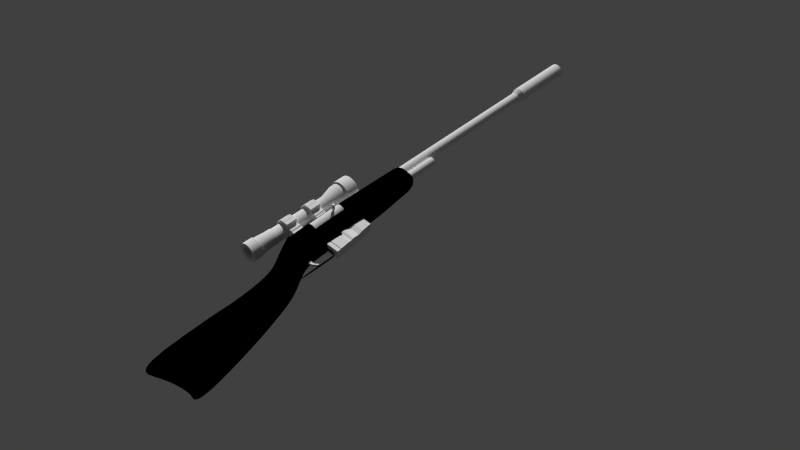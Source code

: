 # Source: SNIPER_GUN_MOD_2.blend  (saved by Blender 2.69.0; exported with 4.5.12 LTS)
import bpy
from mathutils import Matrix  # noqa: F401  (used for matrix-valued properties, if any)

bpy.ops.wm.read_factory_settings(use_empty=True)
scene = bpy.context.scene
scene.name = 'Scene'

# ---- collections
col_collection_1 = bpy.data.collections.new('Collection 1'); scene.collection.children.link(col_collection_1)

# ---- materials (node trees are filled in below, after node groups)
mat_material = bpy.data.materials.new('Material')
mat_material.alpha_threshold = 0.0
mat_material.use_transparent_shadow = False
mat_material.roughness = 0.5
mat_material.line_color = (0.0, 0.0, 0.0, 1.0)
mat_material_005 = bpy.data.materials.new('Material.005')
mat_material_005.alpha_threshold = 0.0
mat_material_005.use_transparent_shadow = False
mat_material_005.diffuse_color = (0.0, 0.0, 0.0, 1.0)
mat_material_005.specular_color = (0.2529, 0.2529, 0.2529)
mat_material_005.roughness = 0.5
mat_material_005.line_color = (0.0, 0.0, 0.0, 1.0)

# ---- material node trees

# ---- world
world_world = bpy.data.worlds.new('World'); scene.world = world_world
world_world.color = (0.05088, 0.05088, 0.05088)
world_world.use_sun_shadow = False
world_world.sun_shadow_jitter_overblur = 0.0
world_world.cycles.sampling_method = 'MANUAL'
world_world.cycles.sample_map_resolution = 256

# ---- cameras
cam_camera = bpy.data.cameras.new('Camera')
cam_camera.clip_end = 100.0
cam_camera.lens = 35.0
cam_camera.sensor_width = 32.0
cam_camera.sensor_height = 18.0
cam_camera.ortho_scale = 7.314
cam_camera.dof.focus_distance = 0.0
cam_camera.dof.aperture_fstop = 128.0

# ---- meshes
me_cube = bpy.data.meshes.new('Cube')
me_cube.from_pydata([], [], [])
me_cube.materials.append(mat_material)
me_cube.use_remesh_preserve_volume = False
me_cube.use_remesh_preserve_attributes = False
me_cube.use_mirror_vertex_groups = False
me_cube.update()
me_cube_002 = bpy.data.meshes.new('Cube.002')
me_cube_002.from_pydata([(0.5938, -3.92, 2.535), (-0.5938, -3.92, 2.535), (0.493, -6.486, 0.7177), (-0.493, -6.486, 0.7177), (0.5938, -6.486, 2.535), (-0.5938, -6.486, 2.535), (0.8359, -3.92, 1.835), (-0.8359, -3.92, 1.835), (1.0, -6.486, 1.835), (-1.0, -6.486, 1.835), (-0.5167, -6.486, 0.9388), (0.5167, -6.486, 0.9388), (-0.5699, -3.92, 0.9388), (0.5699, -3.92, 0.9388), (0.637, -3.92, 2.324), (-0.637, -3.92, 2.324), (0.762, -6.486, 2.324), (-0.762, -6.486, 2.324), (-0.5938, -9.52, 2.535), (0.5938, -9.52, 2.535), (-0.7246, -9.52, 0.4827), (0.7246, -9.52, 0.4827), (-0.8036, -12.5, 1.431), (0.8036, -12.5, 1.431), (0.7246, -12.5, 0.9341), (-0.7247, -12.5, 0.9341), (0.8036, -9.52, 0.9388), (-0.8036, -9.52, 0.9388), (-1.0, -9.52, 1.835), (1.0, -9.52, 1.835), (0.762, -12.5, 2.333), (-0.762, -12.5, 2.333), (1.0, -12.5, 2.015), (-1.0, -12.5, 2.015), (0.5938, -12.5, 2.47), (-0.5938, -12.5, 2.47), (-0.762, -9.52, 2.324), (0.762, -9.52, 2.324), (0.4446, -4.972, 2.528), (-0.4446, -4.972, 2.528), (0.4446, -6.894, 2.528), (-0.4446, -6.894, 2.528), (-0.4446, -9.166, 2.528), (0.4446, -9.166, 2.528), (0.4446, -11.39, 2.479), (-0.4446, -11.39, 2.479), (-0.5189, -6.332, 0.6495), (0.5019, -6.332, 0.6495), (-0.5189, -6.336, 0.6084), (0.5019, -6.336, 0.6084), (-0.5189, -6.348, 0.5689), (0.5019, -6.348, 0.5689), (-0.5189, -6.368, 0.5325), (0.5019, -6.368, 0.5325), (-0.5189, -6.394, 0.5006), (0.5019, -6.394, 0.5006), (-0.5189, -6.426, 0.4745), (0.5019, -6.426, 0.4745), (-0.5189, -6.462, 0.455), (0.5019, -6.462, 0.455), (-0.5189, -6.502, 0.443), (0.5019, -6.502, 0.443), (-0.5189, -6.543, 0.439), (0.5019, -6.543, 0.439), (-0.5189, -6.584, 0.443), (0.5019, -6.584, 0.443), (-0.5189, -6.623, 0.455), (0.5019, -6.623, 0.455), (-0.5189, -6.66, 0.4745), (0.5019, -6.66, 0.4745), (-0.5189, -6.692, 0.5006), (0.5019, -6.692, 0.5006), (-0.5189, -6.718, 0.5325), (0.5019, -6.718, 0.5325), (-0.5189, -6.737, 0.5689), (0.5019, -6.737, 0.5689), (-0.5189, -6.749, 0.6084), (0.5019, -6.749, 0.6084), (-0.5189, -6.753, 0.6495), (0.5019, -6.753, 0.6495), (-0.5189, -6.749, 0.6905), (0.5019, -6.749, 0.6905), (-0.5189, -6.737, 0.73), (0.5019, -6.737, 0.73), (-0.5189, -6.718, 0.7664), (0.5019, -6.718, 0.7664), (-0.5189, -6.692, 0.7983), (0.5019, -6.692, 0.7983), (-0.5189, -6.66, 0.8244), (0.5019, -6.66, 0.8244), (-0.5189, -6.623, 0.8439), (0.5019, -6.623, 0.8439), (-0.5189, -6.584, 0.8559), (0.5019, -6.584, 0.8559), (-0.5189, -6.543, 0.8599), (0.5019, -6.543, 0.8599), (-0.5189, -6.502, 0.8559), (0.5019, -6.502, 0.8559), (-0.5189, -6.462, 0.8439), (0.5019, -6.462, 0.8439), (-0.5189, -6.426, 0.8244), (0.5019, -6.426, 0.8244), (-0.5189, -6.394, 0.7983), (0.5019, -6.394, 0.7983), (-0.5189, -6.368, 0.7664), (0.5019, -6.368, 0.7664), (-0.5189, -6.348, 0.73), (0.5019, -6.348, 0.73), (-0.5189, -6.336, 0.6905), (0.5019, -6.336, 0.6905), (0.08704, -5.287, 0.07124), (0.08704, -5.287, 1.601), (-0.08704, -5.287, 1.601), (-0.08704, -5.287, 0.07124), (0.08704, -5.36, 0.07124), (0.08704, -5.36, 1.601), (-0.08704, -5.36, 1.601), (-0.08704, -5.36, 0.07124), (0.08704, -5.277, -0.01725), (-0.08704, -5.277, -0.01725), (0.08704, -5.347, -0.03834), (-0.08704, -5.347, -0.03834), (0.08704, -5.245, -0.09997), (-0.08704, -5.245, -0.09997), (0.08704, -5.308, -0.1368), (-0.08704, -5.308, -0.1368), (0.08704, -5.194, -0.1521), (-0.08704, -5.194, -0.1521), (0.08704, -5.24, -0.2087), (-0.08704, -5.24, -0.2087), (0.08704, -5.131, -0.1807), (-0.08704, -5.131, -0.1807), (0.08704, -5.159, -0.2482), (-0.08704, -5.159, -0.2482), (0.08704, -5.084, -0.1969), (-0.08704, -5.084, -0.1969), (0.08704, -5.085, -0.2701), (-0.08704, -5.085, -0.2701), (0.08704, -2.257, -0.201), (-0.08704, -2.257, -0.201), (0.08704, -2.258, -0.2742), (-0.08704, -2.258, -0.2742), (0.578, -0.4201, -1.245), (0.5484, -1.0, -1.0), (-0.5484, -1.0, -1.0), (-0.5186, -0.4323, -1.245), (0.5737, 1.712, 0.8507), (0.5484, -1.0, 1.0), (-0.5484, -1.0, 1.0), (-0.523, 1.7, 0.853), (0.5484, -1.979, -0.5423), (-0.5484, -1.979, -0.5423), (0.5484, -1.979, 1.458), (-0.5484, -1.979, 1.458), (0.5484, -2.973, 0.1048), (-0.5484, -2.973, 0.1048), (0.5484, -2.973, 2.105), (-0.5484, -2.973, 2.105), (0.5139, -3.92, 0.5351), (-0.5139, -3.92, 0.5351), (0.5938, -3.92, 2.535), (-0.5938, -3.92, 2.535), (0.5139, -6.486, 0.4827), (-0.5139, -6.486, 0.4827), (0.7253, 1.601, 0.02977), (0.6984, -1.0, 0.3), (-0.6984, -1.0, 0.3), (-0.6715, 1.586, 0.02974), (0.6984, -1.979, 0.7577), (-0.6984, -1.979, 0.7577), (0.6984, -2.973, 1.405), (-0.6984, -2.973, 1.405), (0.825, -3.92, 1.835), (-0.825, -3.92, 1.835), (-0.6696, 1.41, -0.8491), (-0.6984, -1.0, -0.5963), (0.6984, -1.0, -0.5963), (0.7272, 1.425, -0.8491), (-0.5699, -6.486, 0.9388), (0.5699, -6.486, 0.9388), (-0.5699, -3.92, 0.9388), (0.5699, -3.92, 0.9388), (-0.6984, -2.973, 0.5085), (0.6984, -2.973, 0.5085), (-0.6984, -1.979, -0.1386), (0.6984, -1.979, -0.1386), (0.6015, 2.05, -1.923), (-0.5696, 2.035, -1.923), (0.6092, 2.878, 0.9482), (-0.5617, 2.857, 0.9645), (0.7579, 2.439, 0.01529), (-0.7337, 2.421, 0.01526), (-0.7311, 2.154, -1.321), (0.7606, 2.172, -1.321), (0.5491, 6.808, -2.977), (-0.6221, 6.793, -2.977), (0.525, 7.61, 0.8201), (-0.6459, 7.591, 0.8385), (0.5836, 7.462, -0.9897), (-0.6595, 7.447, -0.9897), (-0.6545, 7.18, -2.326), (0.584, 7.195, -2.326), (0.6194, 1.696, 0.509), (0.5937, -1.0, 0.7887), (-0.5937, -1.0, 0.7887), (-0.5679, 1.683, 0.509), (0.5937, -1.979, 1.246), (-0.5937, -1.979, 1.246), (0.5937, -2.973, 1.893), (-0.5937, -2.973, 1.893), (0.825, -3.92, 2.324), (-0.825, -3.92, 2.324), (0.6425, 2.784, 0.534), (-0.6253, 2.768, 0.534), (0.5925, 7.808, -0.1208), (-0.6754, 7.793, -0.1209), (-0.03913, 7.707, -2.977), (-0.064, 8.539, 0.8294), (-0.04075, 6.821, -0.9897), (-0.03776, 6.554, -2.326), (-0.04462, 7.167, -0.1208), (-0.5915, 4.54, 0.8867), (0.5796, 4.55, 0.8671), (0.4114, -6.486, 0.7108), (-0.4114, -6.486, 0.7108), (-0.8036, -13.87, 1.431), (0.8036, -13.87, 1.431), (0.7246, -13.87, 0.9341), (-0.7247, -13.87, 0.9341), (0.762, -13.87, 2.333), (-0.762, -13.87, 2.333), (1.0, -13.87, 2.015), (-1.0, -13.87, 2.015), (0.5938, -13.87, 2.47), (-0.5938, -13.87, 2.47)], [], [(40, 43, 19, 4), (26, 21, 2, 11), (14, 0, 4, 16), (17, 5, 1, 15), (11, 8, 29, 26), (13, 6, 8, 11), (10, 9, 7, 12), (36, 18, 5, 17), (16, 4, 19, 37), (6, 14, 16, 8), (9, 17, 15, 7), (44, 45, 35, 34), (10, 3, 20, 27), (21, 20, 3, 2), (26, 29, 32, 23), (30, 34, 233, 229), (36, 28, 33, 31), (30, 32, 29, 37), (24, 25, 20, 21), (23, 24, 21, 26), (31, 35, 18, 36), (27, 28, 9, 10), (230, 234, 35, 31), (225, 232, 33, 22), (27, 20, 25, 22), (226, 227, 24, 23), (37, 19, 34, 30), (22, 33, 28, 27), (17, 9, 28, 36), (37, 29, 8, 16), (34, 19, 43, 44), (38, 39, 41, 40), (40, 41, 42, 43), (43, 42, 45, 44), (4, 0, 38, 40), (0, 1, 39, 38), (42, 41, 5, 18), (18, 35, 45, 42), (1, 5, 41, 39), (46, 47, 49, 48), (48, 49, 51, 50), (50, 51, 53, 52), (52, 53, 55, 54), (54, 55, 57, 56), (56, 57, 59, 58), (58, 59, 61, 60), (60, 61, 63, 62), (62, 63, 65, 64), (64, 65, 67, 66), (66, 67, 69, 68), (68, 69, 71, 70), (70, 71, 73, 72), (72, 73, 75, 74), (74, 75, 77, 76), (76, 77, 79, 78), (78, 79, 81, 80), (80, 81, 83, 82), (82, 83, 85, 84), (84, 85, 87, 86), (86, 87, 89, 88), (88, 89, 91, 90), (90, 91, 93, 92), (92, 93, 95, 94), (94, 95, 97, 96), (96, 97, 99, 98), (98, 99, 101, 100), (100, 101, 103, 102), (102, 103, 105, 104), (104, 105, 107, 106), (49, 47, 109, 107, 105, 103, 101, 99, 97, 95, 93, 91, 89, 87, 85, 83, 81, 79, 77, 75, 73, 71, 69, 67, 65, 63, 61, 59, 57, 55, 53, 51), (108, 109, 47, 46), (106, 107, 109, 108), (46, 48, 50, 52, 54, 56, 58, 60, 62, 64, 66, 68, 70, 72, 74, 76, 78, 80, 82, 84, 86, 88, 90, 92, 94, 96, 98, 100, 102, 104, 106, 108), (114, 115, 111, 110), (115, 116, 112, 111), (116, 117, 113, 112), (110, 113, 119, 118), (110, 111, 112, 113), (117, 116, 115, 114), (118, 119, 123, 122), (118, 120, 114, 110), (121, 119, 113, 117), (117, 114, 120, 121), (122, 123, 127, 126), (122, 124, 120, 118), (125, 123, 119, 121), (121, 120, 124, 125), (126, 127, 131, 130), (125, 124, 128, 129), (126, 128, 124, 122), (129, 127, 123, 125), (130, 131, 135, 134), (130, 132, 128, 126), (133, 131, 127, 129), (129, 128, 132, 133), (134, 135, 139, 138), (137, 135, 131, 133), (133, 132, 136, 137), (134, 136, 132, 130), (141, 140, 138, 139), (138, 140, 136, 134), (141, 139, 135, 137), (137, 136, 140, 141), (142, 143, 144, 145), (146, 149, 148, 147), (202, 146, 147, 203), (147, 148, 153, 152), (204, 148, 149, 205), (193, 190, 164, 177), (152, 153, 157, 156), (207, 153, 148, 204), (150, 151, 144, 143), (203, 147, 152, 206), (156, 157, 161, 160), (154, 155, 151, 150), (206, 152, 156, 208), (209, 157, 153, 207), (208, 156, 160, 210), (211, 161, 157, 209), (158, 159, 155, 154), (162, 163, 159, 158), (177, 164, 165, 176), (175, 166, 167, 174), (205, 149, 189, 213), (184, 169, 166, 175), (176, 165, 168, 185), (185, 168, 170, 183), (182, 171, 169, 184), (183, 170, 172, 181), (180, 173, 171, 182), (155, 182, 184, 151), (159, 180, 182, 155), (174, 167, 191, 192), (163, 224, 178, 180, 159), (144, 175, 174, 145), (143, 176, 185, 150), (151, 184, 175, 144), (158, 181, 179, 223, 162), (154, 183, 181, 158), (142, 177, 176, 143), (150, 185, 183, 154), (192, 191, 199, 200), (186, 187, 195, 216, 194), (200, 195, 187, 192), (212, 188, 146, 202), (188, 189, 149, 146), (142, 145, 187, 186), (192, 187, 145, 174), (177, 142, 186, 193), (219, 216, 195, 200), (220, 218, 199, 215), (218, 219, 200, 199), (213, 189, 221, 197, 215), (193, 186, 194, 201), (214, 196, 222, 188, 212), (201, 198, 190, 193), (222, 221, 189, 188), (164, 202, 203, 165), (166, 204, 205, 167), (169, 207, 204, 166), (165, 203, 206, 168), (168, 206, 208, 170), (171, 209, 207, 169), (170, 208, 210, 172), (173, 211, 209, 171), (167, 205, 213, 191), (190, 212, 202, 164), (217, 220, 215, 197), (191, 213, 215, 199), (198, 214, 212, 190), (201, 194, 216, 219), (214, 198, 218, 220), (198, 201, 219, 218), (196, 214, 220, 217), (196, 217, 197, 221, 222), (227, 226, 225, 228), (231, 229, 230, 232), (226, 231, 232, 225), (229, 233, 234, 230), (23, 32, 231, 226), (22, 25, 228, 225), (34, 35, 234, 233), (229, 231, 32, 30), (31, 33, 232, 230), (227, 228, 25, 24)])
me_cube_002.polygons.foreach_set('use_smooth', [True] * 185)
me_cube_002.materials.append(mat_material_005)
me_cube_002.use_remesh_preserve_volume = False
me_cube_002.use_remesh_preserve_attributes = False
me_cube_002.use_mirror_vertex_groups = False
me_cube_002.update()
me_cylinder = bpy.data.meshes.new('Cylinder')
me_cylinder.from_pydata([(0.0, -1.033, 0.01347), (0.0, -1.033, -0.2425), (0.1641, -1.049, 0.01347), (0.1641, -1.049, -0.2425), (0.3219, -1.097, 0.01347), (0.3219, -1.097, -0.2425), (0.4673, -1.175, 0.01347), (0.4673, -1.175, -0.2425), (0.5948, -1.28, 0.01347), (0.5948, -1.28, -0.2425), (0.6994, -1.407, 0.01347), (0.6994, -1.407, -0.2425), (0.7771, -1.553, 0.01347), (0.7771, -1.553, -0.2425), (0.825, -1.71, 0.01347), (0.825, -1.71, -0.2425), (0.8412, -1.874, 0.01347), (0.8412, -1.874, -0.2425), (0.825, -2.038, 0.01347), (0.825, -2.038, -0.2425), (0.7771, -2.196, 0.01347), (0.7771, -2.196, -0.2425), (0.6994, -2.342, 0.01347), (0.6994, -2.342, -0.2425), (0.5948, -2.469, 0.01347), (0.5948, -2.469, -0.2425), (0.4673, -2.574, 0.01347), (0.4673, -2.574, -0.2425), (0.3219, -2.652, 0.01347), (0.3219, -2.652, -0.2425), (0.1641, -2.699, 0.01347), (0.1641, -2.699, -0.2425), (-2.741e-07, -2.716, 0.01347), (-2.741e-07, -2.716, -0.2425), (-0.1641, -2.699, 0.01347), (-0.1641, -2.699, -0.2425), (-0.3219, -2.652, 0.01347), (-0.3219, -2.652, -0.2425), (-0.4673, -2.574, 0.01347), (-0.4673, -2.574, -0.2425), (-0.5948, -2.469, 0.01347), (-0.5948, -2.469, -0.2425), (-0.6994, -2.342, 0.01347), (-0.6994, -2.342, -0.2425), (-0.7771, -2.196, 0.01347), (-0.7771, -2.196, -0.2425), (-0.825, -2.038, 0.01347), (-0.825, -2.038, -0.2425), (-0.8412, -1.874, 0.01347), (-0.8412, -1.874, -0.2425), (-0.825, -1.71, 0.01347), (-0.825, -1.71, -0.2425), (-0.7771, -1.553, 0.01347), (-0.7771, -1.553, -0.2425), (-0.6994, -1.407, 0.01347), (-0.6994, -1.407, -0.2425), (-0.5948, -1.28, 0.01347), (-0.5948, -1.28, -0.2425), (-0.4673, -1.175, 0.01347), (-0.4673, -1.175, -0.2425), (-0.3219, -1.097, 0.01347), (-0.3219, -1.097, -0.2425), (-0.1641, -1.049, 0.01347), (-0.1641, -1.049, -0.2425), (0.0, 1.0, -1.0), (-5.104e-08, 1.429, 1.317), (0.1951, 0.9808, -1.0), (0.2788, 1.402, 1.317), (0.3827, 0.9239, -1.0), (0.5469, 1.32, 1.317), (0.5556, 0.8315, -1.0), (0.7939, 1.188, 1.317), (0.7071, 0.7071, -1.0), (1.01, 1.01, 1.317), (0.8315, 0.5556, -1.0), (1.188, 0.7939, 1.317), (0.9239, 0.3827, -1.0), (1.32, 0.5469, 1.317), (0.9808, 0.1951, -1.0), (1.402, 0.2788, 1.317), (1.0, 7.55e-08, -1.0), (1.429, -7.013e-07, 1.317), (0.9808, -0.1951, -1.0), (1.402, -0.2788, 1.317), (0.9239, -0.3827, -1.0), (1.32, -0.5469, 1.317), (0.8315, -0.5556, -1.0), (1.188, -0.7939, 1.317), (0.7071, -0.7071, -1.0), (1.01, -1.01, 1.317), (0.5556, -0.8315, -1.0), (0.7939, -1.188, 1.317), (0.3827, -0.9239, -1.0), (0.5469, -1.32, 1.317), (0.1951, -0.9808, -1.0), (0.2788, -1.402, 1.317), (-3.258e-07, -1.0, -1.0), (-5.167e-07, -1.429, 1.317), (-0.1951, -0.9808, -1.0), (-0.2788, -1.402, 1.317), (-0.3827, -0.9239, -1.0), (-0.5469, -1.32, 1.317), (-0.5556, -0.8315, -1.0), (-0.7939, -1.188, 1.317), (-0.7071, -0.7071, -1.0), (-1.01, -1.01, 1.317), (-0.8315, -0.5556, -1.0), (-1.188, -0.7939, 1.317), (-0.9239, -0.3827, -1.0), (-1.32, -0.5469, 1.317), (-0.9808, -0.1951, -1.0), (-1.402, -0.2788, 1.317), (-1.0, 9.656e-07, -1.0), (-1.429, 5.707e-07, 1.317), (-0.9808, 0.1951, -1.0), (-1.402, 0.2788, 1.317), (-0.9239, 0.3827, -1.0), (-1.32, 0.5469, 1.317), (-0.8315, 0.5556, -1.0), (-1.188, 0.7939, 1.317), (-0.7071, 0.7071, -1.0), (-1.01, 1.01, 1.317), (-0.5556, 0.8315, -1.0), (-0.7939, 1.188, 1.317), (-0.3827, 0.9239, -1.0), (-0.5469, 1.32, 1.317), (-0.1951, 0.9808, -1.0), (-0.2788, 1.402, 1.317), (-5.104e-08, 1.429, 0.9087), (0.2788, 1.402, 0.9087), (0.5469, 1.32, 0.9087), (0.7939, 1.188, 0.9087), (1.01, 1.01, 0.9087), (1.188, 0.7939, 0.9087), (1.32, 0.5469, 0.9087), (1.402, 0.2788, 0.9087), (1.429, -3.305e-07, 0.9087), (1.402, -0.2788, 0.9087), (1.32, -0.5469, 0.9087), (1.188, -0.7939, 0.9087), (1.01, -1.01, 0.9087), (0.7939, -1.188, 0.9087), (0.5469, -1.32, 0.9087), (0.2788, -1.402, 0.9087), (-5.167e-07, -1.429, 0.9087), (-0.2788, -1.402, 0.9087), (-0.5469, -1.32, 0.9087), (-0.7939, -1.188, 0.9087), (-1.01, -1.01, 0.9087), (-1.188, -0.7939, 0.9087), (-1.32, -0.5469, 0.9087), (-1.402, -0.2788, 0.9087), (-1.429, 9.415e-07, 0.9087), (-1.402, 0.2788, 0.9087), (-1.32, 0.5469, 0.9087), (-1.188, 0.7939, 0.9087), (-1.01, 1.01, 0.9087), (-0.7939, 1.188, 0.9087), (-0.5469, 1.32, 0.9087), (-0.2788, 1.402, 0.9087), (-0.7071, 0.7071, 0.8723), (-0.8315, 0.5556, 0.8723), (-0.9239, 0.3827, 0.8723), (-0.9808, 0.1951, 0.8723), (0.0, 1.0, 0.8723), (-0.1951, 0.9808, 0.8723), (-0.3827, 0.9239, 0.8723), (-0.5556, 0.8315, 0.8723), (0.7071, -0.7071, 0.8723), (0.8315, -0.5556, 0.8723), (0.9239, -0.3827, 0.8723), (0.9808, -0.1951, 0.8723), (-3.258e-07, -1.0, 0.8723), (0.1951, -0.9808, 0.8723), (0.3827, -0.9239, 0.8723), (0.5556, -0.8315, 0.8723), (-0.7071, -0.7071, 0.8723), (-0.5556, -0.8315, 0.8723), (-0.3827, -0.9239, 0.8723), (-0.1951, -0.9808, 0.8723), (-1.0, 6.574e-07, 0.8723), (-0.9808, -0.1951, 0.8723), (-0.9239, -0.3827, 0.8723), (-0.8315, -0.5556, 0.8723), (0.7071, 0.7071, 0.8723), (0.5556, 0.8315, 0.8723), (0.3827, 0.9239, 0.8723), (0.1951, 0.9808, 0.8723), (1.0, -2.327e-07, 0.8723), (0.9808, 0.1951, 0.8723), (0.9239, 0.3827, 0.8723), (0.8315, 0.5556, 0.8723)], [], [(0, 1, 3, 2), (2, 3, 5, 4), (4, 5, 7, 6), (6, 7, 9, 8), (8, 9, 11, 10), (10, 11, 13, 12), (12, 13, 15, 14), (14, 15, 17, 16), (16, 17, 19, 18), (18, 19, 21, 20), (20, 21, 23, 22), (22, 23, 25, 24), (24, 25, 27, 26), (26, 27, 29, 28), (28, 29, 31, 30), (30, 31, 33, 32), (32, 33, 35, 34), (34, 35, 37, 36), (36, 37, 39, 38), (38, 39, 41, 40), (40, 41, 43, 42), (42, 43, 45, 44), (44, 45, 47, 46), (46, 47, 49, 48), (48, 49, 51, 50), (50, 51, 53, 52), (52, 53, 55, 54), (54, 55, 57, 56), (56, 57, 59, 58), (58, 59, 61, 60), (3, 1, 63, 61, 59, 57, 55, 53, 51, 49, 47, 45, 43, 41, 39, 37, 35, 33, 31, 29, 27, 25, 23, 21, 19, 17, 15, 13, 11, 9, 7, 5), (62, 63, 1, 0), (60, 61, 63, 62), (0, 2, 4, 6, 8, 10, 12, 14, 16, 18, 20, 22, 24, 26, 28, 30, 32, 34, 36, 38, 40, 42, 44, 46, 48, 50, 52, 54, 56, 58, 60, 62), (128, 65, 67, 129), (129, 67, 69, 130), (130, 69, 71, 131), (131, 71, 73, 132), (132, 73, 75, 133), (133, 75, 77, 134), (134, 77, 79, 135), (135, 79, 81, 136), (136, 81, 83, 137), (137, 83, 85, 138), (138, 85, 87, 139), (139, 87, 89, 140), (140, 89, 91, 141), (141, 91, 93, 142), (142, 93, 95, 143), (143, 95, 97, 144), (144, 97, 99, 145), (145, 99, 101, 146), (146, 101, 103, 147), (147, 103, 105, 148), (148, 105, 107, 149), (149, 107, 109, 150), (150, 109, 111, 151), (151, 111, 113, 152), (152, 113, 115, 153), (153, 115, 117, 154), (154, 117, 119, 155), (155, 119, 121, 156), (156, 121, 123, 157), (157, 123, 125, 158), (67, 65, 127, 125, 123, 121, 119, 117, 115, 113, 111, 109, 107, 105, 103, 101, 99, 97, 95, 93, 91, 89, 87, 85, 83, 81, 79, 77, 75, 73, 71, 69), (159, 127, 65, 128), (158, 125, 127, 159), (64, 66, 68, 70, 72, 74, 76, 78, 80, 82, 84, 86, 88, 90, 92, 94, 96, 98, 100, 102, 104, 106, 108, 110, 112, 114, 116, 118, 120, 122, 124, 126), (164, 128, 129, 187), (187, 129, 130, 186), (186, 130, 131, 185), (185, 131, 132, 184), (184, 132, 133, 191), (191, 133, 134, 190), (190, 134, 135, 189), (189, 135, 136, 188), (188, 136, 137, 171), (171, 137, 138, 170), (170, 138, 139, 169), (169, 139, 140, 168), (168, 140, 141, 175), (175, 141, 142, 174), (174, 142, 143, 173), (173, 143, 144, 172), (172, 144, 145, 179), (179, 145, 146, 178), (178, 146, 147, 177), (177, 147, 148, 176), (176, 148, 149, 183), (183, 149, 150, 182), (182, 150, 151, 181), (181, 151, 152, 180), (180, 152, 153, 163), (163, 153, 154, 162), (162, 154, 155, 161), (161, 155, 156, 160), (160, 156, 157, 167), (167, 157, 158, 166), (165, 159, 128, 164), (166, 158, 159, 165), (126, 165, 164, 64), (86, 169, 168, 88), (124, 166, 165, 126), (106, 183, 182, 108), (76, 190, 189, 78), (96, 172, 179, 98), (78, 189, 188, 80), (116, 162, 161, 118), (98, 179, 178, 100), (118, 161, 160, 120), (68, 186, 185, 70), (88, 168, 175, 90), (70, 185, 184, 72), (108, 182, 181, 110), (90, 175, 174, 92), (110, 181, 180, 112), (80, 188, 171, 82), (100, 178, 177, 102), (82, 171, 170, 84), (120, 160, 167, 122), (102, 177, 176, 104), (122, 167, 166, 124), (72, 184, 191, 74), (92, 174, 173, 94), (74, 191, 190, 76), (112, 180, 163, 114), (94, 173, 172, 96), (114, 163, 162, 116), (64, 164, 187, 66), (84, 170, 169, 86), (66, 187, 186, 68), (104, 176, 183, 106)])
me_cylinder.use_remesh_preserve_volume = False
me_cylinder.use_remesh_preserve_attributes = False
me_cylinder.use_mirror_vertex_groups = False
me_cylinder.update()
me_circle = bpy.data.meshes.new('Circle')
me_circle.from_pydata([(-2.119e-08, 1.0, -0.2807), (0.1951, 0.9808, -0.2807), (0.3827, 0.9239, -0.2807), (0.5556, 0.8315, -0.2807), (0.7071, 0.7071, -0.2807), (0.8315, 0.5556, -0.2807), (0.9239, 0.3827, -0.2807), (0.9808, 0.1951, -0.2807), (1.0, 7.55e-08, -0.2807), (0.9808, -0.1951, -0.2807), (0.9239, -0.3827, -0.2807), (0.8315, -0.5556, -0.2807), (0.7071, -0.7071, -0.2807), (0.5556, -0.8315, -0.2807), (0.3827, -0.9239, -0.2807), (0.1951, -0.9808, -0.2807), (-3.47e-07, -1.0, -0.2807), (-0.1951, -0.9808, -0.2807), (-0.3827, -0.9239, -0.2807), (-0.5556, -0.8315, -0.2807), (-0.7071, -0.7071, -0.2807), (-0.8315, -0.5556, -0.2807), (-0.9239, -0.3827, -0.2807), (-0.9808, -0.1951, -0.2807), (-1.0, 9.656e-07, -0.2807), (-0.9808, 0.1951, -0.2807), (-0.9239, 0.3827, -0.2807), (-0.8315, 0.5556, -0.2807), (-0.7071, 0.7071, -0.2807), (-0.5556, 0.8315, -0.2807), (-0.3827, 0.9239, -0.2807), (-0.1951, 0.9808, -0.2807), (-0.1951, 0.9808, 8.404), (-0.3827, 0.9239, 8.404), (-0.5556, 0.8315, 8.404), (-0.7071, 0.7071, 8.404), (-0.8315, 0.5556, 8.404), (-0.9239, 0.3827, 8.404), (-0.9808, 0.1951, 8.404), (-1.0, 9.656e-07, 8.404), (-0.9808, -0.1951, 8.404), (-0.9239, -0.3827, 8.404), (-0.8315, -0.5556, 8.404), (-0.7071, -0.7071, 8.404), (-0.5556, -0.8315, 8.404), (-0.3827, -0.9239, 8.404), (-0.1951, -0.9808, 8.404), (3.086e-07, -1.0, 8.404), (0.1951, -0.9808, 8.404), (0.3827, -0.9239, 8.404), (0.5556, -0.8315, 8.404), (0.7071, -0.7071, 8.404), (0.8315, -0.5556, 8.404), (0.9239, -0.3827, 8.404), (0.9808, -0.1951, 8.404), (1.0, 7.55e-08, 8.404), (0.9808, 0.1951, 8.404), (0.9239, 0.3827, 8.404), (0.8315, 0.5556, 8.404), (0.7071, 0.7071, 8.404), (0.5556, 0.8315, 8.404), (0.3827, 0.9239, 8.404), (0.1951, 0.9808, 8.404), (6.345e-07, 1.0, 8.404), (-0.2134, 1.073, -0.5965), (-0.4185, 1.01, -0.5965), (-0.6076, 0.9094, -0.5965), (-0.7733, 0.7733, -0.5965), (-0.9093, 0.6076, -0.5965), (-1.01, 0.4185, -0.5965), (-1.073, 0.2134, -0.5965), (-1.094, 1.056e-06, -0.5965), (-1.073, -0.2134, -0.5965), (-1.01, -0.4185, -0.5965), (-0.9093, -0.6076, -0.5965), (-0.7733, -0.7733, -0.5965), (-0.6076, -0.9093, -0.5965), (-0.4185, -1.01, -0.5965), (-0.2134, -1.073, -0.5965), (-4.056e-07, -1.094, -0.5965), (0.2134, -1.073, -0.5965), (0.4185, -1.01, -0.5965), (0.6076, -0.9093, -0.5965), (0.7733, -0.7733, -0.5965), (0.9093, -0.6076, -0.5965), (1.01, -0.4185, -0.5965), (1.073, -0.2134, -0.5965), (1.094, 8.257e-08, -0.5965), (1.073, 0.2134, -0.5965), (1.01, 0.4185, -0.5965), (0.9093, 0.6076, -0.5965), (0.7733, 0.7733, -0.5965), (0.6076, 0.9093, -0.5965), (0.4185, 1.01, -0.5965), (0.2134, 1.073, -0.5965), (-4.925e-08, 1.094, -0.5965), (-1.128e-07, 1.094, -1.439), (0.2134, 1.073, -1.439), (0.4185, 1.01, -1.439), (0.6076, 0.9093, -1.439), (0.7733, 0.7733, -1.439), (0.9093, 0.6076, -1.439), (1.01, 0.4185, -1.439), (1.073, 0.2134, -1.439), (1.094, 8.257e-08, -1.439), (1.073, -0.2134, -1.439), (1.01, -0.4185, -1.439), (0.9093, -0.6076, -1.439), (0.7733, -0.7733, -1.439), (0.6076, -0.9093, -1.439), (0.4185, -1.01, -1.439), (0.2134, -1.073, -1.439), (-4.692e-07, -1.094, -1.439), (-0.2134, -1.073, -1.439), (-0.4185, -1.01, -1.439), (-0.6076, -0.9093, -1.439), (-0.7733, -0.7733, -1.439), (-0.9093, -0.6076, -1.439), (-1.01, -0.4185, -1.439), (-1.073, -0.2134, -1.439), (-1.094, 1.056e-06, -1.439), (-1.073, 0.2134, -1.439), (-1.01, 0.4185, -1.439), (-0.9093, 0.6076, -1.439), (-0.7733, 0.7733, -1.439), (-0.6076, 0.9094, -1.439), (-0.4185, 1.01, -1.439), (-0.2134, 1.073, -1.439), (-0.2365, 1.189, -2.772), (-0.464, 1.12, -2.772), (-0.6736, 1.008, -2.772), (-0.8574, 0.8574, -2.772), (-1.008, 0.6736, -2.772), (-1.12, 0.464, -2.772), (-1.189, 0.2365, -2.772), (-1.212, 1.171e-06, -2.772), (-1.189, -0.2365, -2.772), (-1.12, -0.464, -2.772), (-1.008, -0.6736, -2.772), (-0.8574, -0.8574, -2.772), (-0.6736, -1.008, -2.772), (-0.464, -1.12, -2.772), (-0.2365, -1.189, -2.772), (-6.188e-07, -1.212, -2.772), (0.2365, -1.189, -2.772), (0.464, -1.12, -2.772), (0.6736, -1.008, -2.772), (0.8574, -0.8574, -2.772), (1.008, -0.6736, -2.772), (1.12, -0.464, -2.772), (1.189, -0.2365, -2.772), (1.212, 9.154e-08, -2.772), (1.189, 0.2365, -2.772), (1.12, 0.464, -2.772), (1.008, 0.6736, -2.772), (0.8574, 0.8574, -2.772), (0.6736, 1.008, -2.772), (0.464, 1.12, -2.772), (0.2365, 1.189, -2.772), (-2.237e-07, 1.212, -2.772), (-2.595e-07, 1.212, -3.246), (0.2365, 1.189, -3.246), (0.464, 1.12, -3.246), (0.6736, 1.008, -3.246), (0.8574, 0.8574, -3.246), (1.008, 0.6736, -3.246), (1.12, 0.464, -3.246), (1.189, 0.2365, -3.246), (1.212, 9.154e-08, -3.246), (1.189, -0.2365, -3.246), (1.12, -0.464, -3.246), (1.008, -0.6736, -3.246), (0.8574, -0.8574, -3.246), (0.6736, -1.008, -3.246), (0.464, -1.12, -3.246), (0.2365, -1.189, -3.246), (-6.546e-07, -1.212, -3.246), (-0.2365, -1.189, -3.246), (-0.464, -1.12, -3.246), (-0.6736, -1.008, -3.246), (-0.8574, -0.8574, -3.246), (-1.008, -0.6736, -3.246), (-1.12, -0.464, -3.246), (-1.189, -0.2365, -3.246), (-1.212, 1.171e-06, -3.246), (-1.189, 0.2365, -3.246), (-1.12, 0.464, -3.246), (-1.008, 0.6736, -3.246), (-0.8574, 0.8574, -3.246), (-0.6736, 1.008, -3.246), (-0.464, 1.12, -3.246), (-0.2365, 1.189, -3.246), (-0.2663, 1.339, -3.246), (-0.5223, 1.261, -3.246), (-0.7583, 1.135, -3.246), (-0.9651, 0.9651, -3.246), (-1.135, 0.7583, -3.246), (-1.261, 0.5223, -3.246), (-1.339, 0.2663, -3.246), (-1.365, 1.318e-06, -3.246), (-1.339, -0.2663, -3.246), (-1.261, -0.5223, -3.246), (-1.135, -0.7583, -3.246), (-0.9651, -0.9651, -3.246), (-0.7583, -1.135, -3.246), (-0.5223, -1.261, -3.246), (-0.2663, -1.339, -3.246), (-7.219e-07, -1.365, -3.246), (0.2663, -1.339, -3.246), (0.5223, -1.261, -3.246), (0.7583, -1.135, -3.246), (0.9651, -0.9651, -3.246), (1.135, -0.7583, -3.246), (1.261, -0.5223, -3.246), (1.339, -0.2663, -3.246), (1.365, 1.03e-07, -3.246), (1.339, 0.2663, -3.246), (1.261, 0.5223, -3.246), (1.135, 0.7583, -3.246), (0.9651, 0.9651, -3.246), (0.7583, 1.135, -3.246), (0.5223, 1.261, -3.246), (0.2663, 1.339, -3.246), (-2.771e-07, 1.365, -3.246), (7.653e-07, 1.516, 10.3), (0.2957, 1.486, 10.3), (0.58, 1.4, 10.3), (0.842, 1.26, 10.3), (1.072, 1.072, 10.3), (1.26, 0.842, 10.3), (1.4, 0.58, 10.3), (1.486, 0.2957, 10.3), (1.516, 1.144e-07, 10.3), (1.486, -0.2957, 10.3), (1.4, -0.58, 10.3), (1.26, -0.842, 10.3), (1.072, -1.072, 10.3), (0.842, -1.26, 10.3), (0.58, -1.4, 10.3), (0.2957, -1.486, 10.3), (2.714e-07, -1.516, 10.3), (-0.2957, -1.486, 10.3), (-0.58, -1.4, 10.3), (-0.842, -1.26, 10.3), (-1.072, -1.072, 10.3), (-1.26, -0.842, 10.3), (-1.4, -0.58, 10.3), (-1.486, -0.2957, 10.3), (-1.516, 1.463e-06, 10.3), (-1.486, 0.2957, 10.3), (-1.4, 0.58, 10.3), (-1.26, 0.842, 10.3), (-1.072, 1.072, 10.3), (-0.842, 1.26, 10.3), (-0.58, 1.4, 10.3), (-0.2957, 1.486, 10.3), (-0.2957, 1.486, 11.12), (-0.58, 1.4, 11.12), (-0.842, 1.26, 11.12), (-1.072, 1.072, 11.12), (-1.26, 0.842, 11.12), (-1.4, 0.58, 11.12), (-1.486, 0.2957, 11.12), (-1.516, 1.463e-06, 11.12), (-1.486, -0.2957, 11.12), (-1.4, -0.58, 11.12), (-1.26, -0.842, 11.12), (-1.072, -1.072, 11.12), (-0.842, -1.26, 11.12), (-0.58, -1.4, 11.12), (-0.2957, -1.486, 11.12), (3.337e-07, -1.516, 11.12), (0.2957, -1.486, 11.12), (0.58, -1.4, 11.12), (0.842, -1.26, 11.12), (1.072, -1.072, 11.12), (1.26, -0.842, 11.12), (1.4, -0.58, 11.12), (1.486, -0.2957, 11.12), (1.516, 1.144e-07, 11.12), (1.486, 0.2957, 11.12), (1.4, 0.58, 11.12), (1.26, 0.842, 11.12), (1.072, 1.072, 11.12), (0.842, 1.26, 11.12), (0.58, 1.4, 11.12), (0.2957, 1.486, 11.12), (8.275e-07, 1.516, 11.12), (8.264e-07, 1.748, 11.12), (0.3411, 1.715, 11.12), (0.669, 1.615, 11.12), (0.9713, 1.454, 11.12), (1.236, 1.236, 11.12), (1.454, 0.9713, 11.12), (1.615, 0.669, 11.12), (1.715, 0.3411, 11.12), (1.748, 1.32e-07, 11.12), (1.715, -0.3411, 11.12), (1.615, -0.669, 11.12), (1.454, -0.9713, 11.12), (1.236, -1.236, 11.12), (0.9713, -1.454, 11.12), (0.669, -1.615, 11.12), (0.3411, -1.715, 11.12), (2.568e-07, -1.748, 11.12), (-0.3411, -1.715, 11.12), (-0.669, -1.615, 11.12), (-0.9713, -1.454, 11.12), (-1.236, -1.236, 11.12), (-1.454, -0.9713, 11.12), (-1.615, -0.669, 11.12), (-1.715, -0.3411, 11.12), (-1.748, 1.688e-06, 11.12), (-1.715, 0.3411, 11.12), (-1.615, 0.669, 11.12), (-1.454, 0.9713, 11.12), (-1.236, 1.236, 11.12), (-0.9713, 1.454, 11.12), (-0.669, 1.615, 11.12), (-0.3411, 1.715, 11.12), (-0.3411, 1.715, 12.91), (-0.669, 1.615, 12.91), (-0.9713, 1.454, 12.91), (-1.236, 1.236, 12.91), (-1.454, 0.9713, 12.91), (-1.615, 0.669, 12.91), (-1.715, 0.3411, 12.91), (-1.748, 1.688e-06, 12.91), (-1.715, -0.3411, 12.91), (-1.615, -0.669, 12.91), (-1.454, -0.9713, 12.91), (-1.236, -1.236, 12.91), (-0.9713, -1.454, 12.91), (-0.669, -1.615, 12.91), (-0.3411, -1.715, 12.91), (3.919e-07, -1.748, 12.91), (0.3411, -1.715, 12.91), (0.669, -1.615, 12.91), (0.9713, -1.454, 12.91), (1.236, -1.236, 12.91), (1.454, -0.9713, 12.91), (1.615, -0.669, 12.91), (1.715, -0.3411, 12.91), (1.748, 1.32e-07, 12.91), (1.715, 0.3411, 12.91), (1.615, 0.669, 12.91), (1.454, 0.9713, 12.91), (1.236, 1.236, 12.91), (0.9713, 1.454, 12.91), (0.669, 1.615, 12.91), (0.3411, 1.715, 12.91), (9.616e-07, 1.748, 12.91), (9.594e-07, 1.27, 12.91), (0.2477, 1.245, 12.91), (0.4858, 1.173, 12.91), (0.7053, 1.056, 12.91), (0.8977, 0.8977, 12.91), (1.056, 0.7053, 12.91), (1.173, 0.4858, 12.91), (1.245, 0.2477, 12.91), (1.27, 9.584e-08, 12.91), (1.245, -0.2477, 12.91), (1.173, -0.4858, 12.91), (1.056, -0.7053, 12.91), (0.8977, -0.8977, 12.91), (0.7053, -1.056, 12.91), (0.4858, -1.173, 12.91), (0.2477, -1.245, 12.91), (5.457e-07, -1.27, 12.91), (-0.2477, -1.245, 12.91), (-0.4858, -1.173, 12.91), (-0.7053, -1.056, 12.91), (-0.8977, -0.8977, 12.91), (-1.056, -0.7053, 12.91), (-1.173, -0.4858, 12.91), (-1.245, -0.2477, 12.91), (-1.27, 1.226e-06, 12.91), (-1.245, 0.2477, 12.91), (-1.173, 0.4858, 12.91), (-1.056, 0.7053, 12.91), (-0.8977, 0.8977, 12.91), (-0.7053, 1.056, 12.91), (-0.4858, 1.173, 12.91), (-0.2477, 1.245, 12.91), (-0.2477, 1.245, 10.28), (-0.4858, 1.173, 10.28), (-0.7053, 1.056, 10.28), (-0.8977, 0.8977, 10.28), (-1.056, 0.7053, 10.28), (-1.173, 0.4858, 10.28), (-1.245, 0.2477, 10.28), (-1.27, 1.226e-06, 10.28), (-1.245, -0.2477, 10.28), (-1.173, -0.4858, 10.28), (-1.056, -0.7053, 10.28), (-0.8977, -0.8977, 10.28), (-0.7053, -1.056, 10.28), (-0.4858, -1.173, 10.28), (-0.2477, -1.245, 10.28), (3.467e-07, -1.27, 10.28), (0.2477, -1.245, 10.28), (0.4858, -1.173, 10.28), (0.7053, -1.056, 10.28), (0.8977, -0.8977, 10.28), (1.056, -0.7053, 10.28), (1.173, -0.4858, 10.28), (1.245, -0.2477, 10.28), (1.27, 9.584e-08, 10.28), (1.245, 0.2477, 10.28), (1.173, 0.4858, 10.28), (1.056, 0.7053, 10.28), (0.8977, 0.8977, 10.28), (0.7053, 1.056, 10.28), (0.4858, 1.173, 10.28), (0.2477, 1.245, 10.28), (7.604e-07, 1.27, 10.28), (6.114e-07, 0.8122, 8.418), (0.1585, 0.7966, 8.418), (0.3108, 0.7504, 8.418), (0.4513, 0.6753, 8.418), (0.5743, 0.5743, 8.418), (0.6753, 0.4513, 8.418), (0.7504, 0.3108, 8.418), (0.7966, 0.1585, 8.418), (0.8122, 6.132e-08, 8.418), (0.7966, -0.1585, 8.418), (0.7504, -0.3108, 8.418), (0.6753, -0.4513, 8.418), (0.5743, -0.5743, 8.418), (0.4513, -0.6753, 8.418), (0.3108, -0.7504, 8.418), (0.1585, -0.7966, 8.418), (3.467e-07, -0.8122, 8.418), (-0.1585, -0.7966, 8.418), (-0.3108, -0.7504, 8.418), (-0.4513, -0.6753, 8.418), (-0.5743, -0.5743, 8.418), (-0.6753, -0.4513, 8.418), (-0.7504, -0.3108, 8.418), (-0.7966, -0.1585, 8.418), (-0.8122, 7.843e-07, 8.418), (-0.7966, 0.1585, 8.418), (-0.7504, 0.3108, 8.418), (-0.6753, 0.4513, 8.418), (-0.5743, 0.5743, 8.418), (-0.4512, 0.6753, 8.418), (-0.3108, 0.7504, 8.418), (-0.1585, 0.7966, 8.418), (-0.1585, 0.7966, -4.643), (-0.3108, 0.7504, -4.643), (-0.4513, 0.6753, -4.643), (-0.5743, 0.5743, -4.643), (-0.6753, 0.4513, -4.643), (-0.7504, 0.3108, -4.643), (-0.7966, 0.1585, -4.643), (-0.8122, 7.843e-07, -4.643), (-0.7966, -0.1585, -4.643), (-0.7504, -0.3108, -4.643), (-0.6753, -0.4513, -4.643), (-0.5743, -0.5743, -4.643), (-0.4513, -0.6753, -4.643), (-0.3108, -0.7504, -4.643), (-0.1585, -0.7966, -4.643), (-6.394e-07, -0.8122, -4.643), (0.1585, -0.7966, -4.643), (0.3108, -0.7504, -4.643), (0.4513, -0.6753, -4.643), (0.5743, -0.5743, -4.643), (0.6753, -0.4513, -4.643), (0.7504, -0.3108, -4.643), (0.7966, -0.1585, -4.643), (0.8122, 6.132e-08, -4.643), (0.7966, 0.1585, -4.643), (0.7504, 0.3108, -4.643), (0.6753, 0.4513, -4.643), (0.5743, 0.5743, -4.643), (0.4513, 0.6753, -4.643), (0.3108, 0.7504, -4.643), (0.1585, 0.7966, -4.643), (-3.747e-07, 0.8122, -4.643), (-3.871e-07, 1.365, -4.702), (0.2663, 1.339, -4.702), (0.5223, 1.261, -4.702), (0.7583, 1.135, -4.702), (0.9651, 0.9651, -4.702), (1.135, 0.7583, -4.702), (1.261, 0.5223, -4.702), (1.339, 0.2663, -4.702), (1.365, 1.03e-07, -4.702), (1.339, -0.2663, -4.702), (1.261, -0.5223, -4.702), (1.135, -0.7583, -4.702), (0.9651, -0.9651, -4.702), (0.7583, -1.135, -4.702), (0.5223, -1.261, -4.702), (0.2663, -1.339, -4.702), (-8.318e-07, -1.365, -4.702), (-0.2663, -1.339, -4.702), (-0.5223, -1.261, -4.702), (-0.7583, -1.135, -4.702), (-0.9651, -0.9651, -4.702), (-1.135, -0.7583, -4.702), (-1.261, -0.5223, -4.702), (-1.339, -0.2663, -4.702), (-1.365, 1.318e-06, -4.702), (-1.339, 0.2663, -4.702), (-1.261, 0.5223, -4.702), (-1.135, 0.7583, -4.702), (-0.9651, 0.9651, -4.702), (-0.7583, 1.135, -4.702), (-0.5223, 1.261, -4.702), (-0.2663, 1.339, -4.702), (2.377, 0.7499, 2.716), (2.377, -0.7499, 2.716), (2.377, -0.7499, 1.141), (2.377, 0.7499, 1.141), (1.687, 0.7499, 2.716), (1.687, -0.7499, 2.716), (1.687, -0.7499, 1.141), (1.687, 0.7499, 1.141), (1.468, 0.8846, 1.141), (1.468, -0.8846, 1.141), (1.468, -0.8846, 2.716), (1.468, 0.8846, 2.716), (1.114, 0.8243, 2.716), (1.114, -0.8243, 2.716), (1.114, -0.8243, 1.141), (1.114, 0.8243, 1.141), (0.7731, 0.9135, 1.141), (0.7731, -0.9135, 1.141), (0.7731, -0.9135, 2.716), (0.7731, 0.9135, 2.716), (0.4326, 0.9367, 2.716), (0.3934, -0.9386, 2.716), (0.3934, -0.9386, 1.141), (0.4326, 0.9367, 1.141), (2.377, 0.375, 2.716), (2.377, -2.24e-07, 2.716), (2.377, -0.375, 2.716), (2.377, -0.375, 1.141), (2.377, 1.68e-07, 1.141), (2.377, 0.375, 1.141), (1.873, 0.375, 2.716), (1.995, -6.721e-07, 2.716), (1.873, -0.375, 2.716), (1.873, -0.375, 1.141), (1.995, -5.601e-08, 1.141), (1.873, 0.375, 1.141), (1.717, 0.4423, 1.141), (1.865, -5.601e-08, 1.141), (1.717, -0.4423, 1.141), (1.717, -0.4423, 2.716), (1.865, -6.721e-07, 2.716), (1.717, 0.4423, 2.716), (1.52, 0.4122, 2.716), (1.667, -6.721e-07, 2.716), (1.52, -0.4122, 2.716), (1.52, -0.4122, 1.141), (1.667, -1.12e-07, 1.141), (1.52, 0.4122, 1.141), (1.179, 0.4568, 1.141), (1.326, -5.601e-08, 1.141), (1.179, -0.4568, 1.141), (1.179, -0.4568, 2.716), (1.326, -7.281e-07, 2.716), (1.179, 0.4568, 2.716), (0.8202, 0.6275, 2.716), (1.022, 0.009792, 2.716), (0.8104, -0.603, 2.716), (0.8104, -0.603, 1.141), (1.022, 0.009793, 1.141), (0.8202, 0.6275, 1.141), (0.4441, 1.493, 1.141), (0.4441, -1.444, 1.141), (0.4441, -1.444, 2.716), (0.4441, 1.493, 2.716), (0.7731, 1.486, 2.716), (0.7731, -1.437, 2.716), (0.7731, -1.437, 1.141), (0.7731, 1.486, 1.141), (0.1294, 1.493, 2.716), (0.1294, -1.444, 2.716), (0.1294, -1.444, 1.141), (0.1294, 1.493, 1.141), (0.1245, 1.029, 1.141), (0.1118, -1.01, 1.141), (0.1118, -1.01, 2.716), (0.1245, 1.029, 2.716), (0.1245, 1.029, 6.748), (0.1118, -1.01, 6.748), (0.1118, -1.01, 5.174), (0.1245, 1.029, 5.174), (0.1294, 1.493, 5.174), (0.1294, -1.444, 5.174), (0.1294, -1.444, 6.748), (0.1294, 1.493, 6.748), (0.7731, 1.486, 5.174), (0.7731, -1.437, 5.174), (0.7731, -1.437, 6.748), (0.7731, 1.486, 6.748), (0.4441, 1.493, 6.748), (0.4441, -1.444, 6.748), (0.4441, -1.444, 5.174), (0.4441, 1.493, 5.174), (0.8202, 0.6275, 5.174), (1.022, 0.009793, 5.174), (0.8104, -0.603, 5.174), (0.8104, -0.603, 6.748), (1.022, 0.009792, 6.748), (0.8202, 0.6275, 6.748), (1.179, 0.4568, 6.748), (1.326, -7.281e-07, 6.748), (1.179, -0.4568, 6.748), (1.179, -0.4568, 5.174), (1.326, -5.601e-08, 5.174), (1.179, 0.4568, 5.174), (1.52, 0.4122, 5.174), (1.667, -1.12e-07, 5.174), (1.52, -0.4122, 5.174), (1.52, -0.4122, 6.748), (1.667, -6.721e-07, 6.748), (1.52, 0.4122, 6.748), (1.717, 0.4423, 6.748), (1.865, -6.721e-07, 6.748), (1.717, -0.4423, 6.748), (1.717, -0.4423, 5.174), (1.865, -5.601e-08, 5.174), (1.717, 0.4423, 5.174), (1.873, 0.375, 5.174), (1.995, -5.601e-08, 5.174), (1.873, -0.375, 5.174), (1.873, -0.375, 6.748), (1.995, -6.721e-07, 6.748), (1.873, 0.375, 6.748), (2.377, 0.375, 5.174), (2.377, 1.68e-07, 5.174), (2.377, -0.375, 5.174), (2.377, -0.375, 6.748), (2.377, -2.24e-07, 6.748), (2.377, 0.375, 6.748), (0.4326, 0.9367, 5.174), (0.3934, -0.9386, 5.174), (0.3934, -0.9386, 6.748), (0.4326, 0.9367, 6.748), (0.7731, 0.9135, 6.748), (0.7731, -0.9135, 6.748), (0.7731, -0.9135, 5.174), (0.7731, 0.9135, 5.174), (1.114, 0.8243, 5.174), (1.114, -0.8243, 5.174), (1.114, -0.8243, 6.748), (1.114, 0.8243, 6.748), (1.468, 0.8846, 6.748), (1.468, -0.8846, 6.748), (1.468, -0.8846, 5.174), (1.468, 0.8846, 5.174), (1.687, 0.7499, 5.174), (1.687, -0.7499, 5.174), (1.687, -0.7499, 6.748), (1.687, 0.7499, 6.748), (2.377, 0.7499, 5.174), (2.377, -0.7499, 5.174), (2.377, -0.7499, 6.748), (2.377, 0.7499, 6.748), (-0.9251, 0.9488, 6.748), (-0.9564, -0.9135, 6.748), (-0.9564, -0.9135, 5.174), (-0.9251, 0.9488, 5.174), (-0.2125, 1.012, 5.174), (-0.2116, -0.9925, 5.174), (-0.2116, -0.9925, 6.748), (-0.2125, 1.012, 6.748), (-1.251, 0.4803, 6.748), (-1.328, -5.601e-08, 6.748), (-1.288, -0.4685, 6.748), (-1.288, -0.4685, 5.174), (-1.328, -7.281e-07, 5.174), (-1.251, 0.4803, 5.174), (-0.8989, 0.4806, 5.174), (-1.023, 0.02938, 5.174), (-0.9037, -0.4649, 5.174), (-0.9037, -0.4649, 6.748), (-1.023, 0.02938, 6.748), (-0.8989, 0.4806, 6.748), (-0.09433, 1.493, 6.748), (-0.09433, -1.444, 6.748), (-0.09433, -1.444, 5.174), (-0.09433, 1.493, 5.174), (-0.4233, 1.486, 5.174), (-0.4233, -1.437, 5.174), (-0.4233, -1.437, 6.748), (-0.4233, 1.486, 6.748), (0.08885, 1.493, 5.174), (0.08885, -1.444, 5.174), (0.08885, -1.444, 6.748), (0.08885, 1.493, 6.748), (0.08395, 1.029, 6.748), (0.07122, -1.01, 6.748), (0.07122, -1.01, 5.174), (0.08395, 1.029, 5.174), (-1.085, 0.738, 6.748), (-1.085, 0.738, 5.174), (-0.6321, 0.8051, 5.174), (-0.6321, 0.8051, 6.748), (-1.134, -0.7204, 6.748), (-1.134, -0.7204, 5.174), (-0.6193, -0.7875, 5.174), (-0.6193, -0.7875, 6.748), (-0.6193, -0.7875, 2.721), (-0.6193, -0.7875, 1.146), (-1.134, -0.7204, 1.146), (-1.134, -0.7204, 2.721), (-0.6321, 0.8051, 2.721), (-0.6321, 0.8051, 1.146), (-1.085, 0.738, 1.146), (-1.085, 0.738, 2.721), (0.08395, 1.029, 1.146), (0.07122, -1.01, 1.146), (0.07122, -1.01, 2.721), (0.08395, 1.029, 2.721), (0.08885, 1.493, 2.721), (0.08885, -1.444, 2.721), (0.08885, -1.444, 1.146), (0.08885, 1.493, 1.146), (-0.4233, 1.486, 2.721), (-0.4233, -1.437, 2.721), (-0.4233, -1.437, 1.146), (-0.4233, 1.486, 1.146), (-0.09433, 1.493, 1.146), (-0.09433, -1.444, 1.146), (-0.09433, -1.444, 2.721), (-0.09433, 1.493, 2.721), (-0.8989, 0.4806, 2.721), (-1.023, 0.02938, 2.721), (-0.9037, -0.4649, 2.721), (-0.9037, -0.4649, 1.146), (-1.023, 0.02938, 1.146), (-0.8989, 0.4806, 1.146), (-1.251, 0.4803, 1.146), (-1.328, -7.281e-07, 1.146), (-1.288, -0.4685, 1.146), (-1.288, -0.4685, 2.721), (-1.328, -5.601e-08, 2.721), (-1.251, 0.4803, 2.721), (-0.2125, 1.012, 2.721), (-0.2116, -0.9925, 2.721), (-0.2116, -0.9925, 1.146), (-0.2125, 1.012, 1.146), (-0.9251, 0.9488, 1.146), (-0.9564, -0.9135, 1.146), (-0.9564, -0.9135, 2.721), (-0.9251, 0.9488, 2.721)], [], [(31, 0, 63, 32), (31, 30, 33, 32), (30, 29, 34, 33), (29, 28, 35, 34), (28, 27, 36, 35), (27, 26, 37, 36), (26, 25, 38, 37), (25, 24, 39, 38), (24, 23, 40, 39), (23, 22, 41, 40), (22, 21, 42, 41), (21, 20, 43, 42), (20, 19, 44, 43), (19, 18, 45, 44), (18, 17, 46, 45), (17, 16, 47, 46), (16, 15, 48, 47), (15, 14, 49, 48), (14, 13, 50, 49), (13, 12, 51, 50), (12, 11, 52, 51), (11, 10, 53, 52), (10, 9, 54, 53), (9, 8, 55, 54), (8, 7, 56, 55), (7, 6, 57, 56), (6, 5, 58, 57), (5, 4, 59, 58), (4, 3, 60, 59), (3, 2, 61, 60), (2, 1, 62, 61), (1, 0, 63, 62), (0, 31, 64, 95), (30, 31, 64, 65), (29, 30, 65, 66), (28, 29, 66, 67), (27, 28, 67, 68), (26, 27, 68, 69), (25, 26, 69, 70), (24, 25, 70, 71), (23, 24, 71, 72), (22, 23, 72, 73), (21, 22, 73, 74), (20, 21, 74, 75), (19, 20, 75, 76), (18, 19, 76, 77), (17, 18, 77, 78), (16, 17, 78, 79), (15, 16, 79, 80), (14, 15, 80, 81), (13, 14, 81, 82), (12, 13, 82, 83), (11, 12, 83, 84), (10, 11, 84, 85), (9, 10, 85, 86), (8, 9, 86, 87), (7, 8, 87, 88), (6, 7, 88, 89), (5, 6, 89, 90), (4, 5, 90, 91), (3, 4, 91, 92), (2, 3, 92, 93), (1, 2, 93, 94), (0, 1, 94, 95), (95, 94, 97, 96), (94, 93, 98, 97), (93, 92, 99, 98), (92, 91, 100, 99), (91, 90, 101, 100), (90, 89, 102, 101), (89, 88, 103, 102), (88, 87, 104, 103), (87, 86, 105, 104), (86, 85, 106, 105), (85, 84, 107, 106), (84, 83, 108, 107), (83, 82, 109, 108), (82, 81, 110, 109), (81, 80, 111, 110), (80, 79, 112, 111), (79, 78, 113, 112), (78, 77, 114, 113), (77, 76, 115, 114), (76, 75, 116, 115), (75, 74, 117, 116), (74, 73, 118, 117), (73, 72, 119, 118), (72, 71, 120, 119), (71, 70, 121, 120), (70, 69, 122, 121), (69, 68, 123, 122), (68, 67, 124, 123), (67, 66, 125, 124), (66, 65, 126, 125), (65, 64, 127, 126), (95, 64, 127, 96), (96, 127, 128, 159), (126, 127, 128, 129), (125, 126, 129, 130), (124, 125, 130, 131), (123, 124, 131, 132), (122, 123, 132, 133), (121, 122, 133, 134), (120, 121, 134, 135), (119, 120, 135, 136), (118, 119, 136, 137), (117, 118, 137, 138), (116, 117, 138, 139), (115, 116, 139, 140), (114, 115, 140, 141), (113, 114, 141, 142), (112, 113, 142, 143), (111, 112, 143, 144), (110, 111, 144, 145), (109, 110, 145, 146), (108, 109, 146, 147), (107, 108, 147, 148), (106, 107, 148, 149), (105, 106, 149, 150), (104, 105, 150, 151), (103, 104, 151, 152), (102, 103, 152, 153), (101, 102, 153, 154), (100, 101, 154, 155), (99, 100, 155, 156), (98, 99, 156, 157), (97, 98, 157, 158), (96, 97, 158, 159), (159, 158, 161, 160), (158, 157, 162, 161), (157, 156, 163, 162), (156, 155, 164, 163), (155, 154, 165, 164), (154, 153, 166, 165), (153, 152, 167, 166), (152, 151, 168, 167), (151, 150, 169, 168), (150, 149, 170, 169), (149, 148, 171, 170), (148, 147, 172, 171), (147, 146, 173, 172), (146, 145, 174, 173), (145, 144, 175, 174), (144, 143, 176, 175), (143, 142, 177, 176), (142, 141, 178, 177), (141, 140, 179, 178), (140, 139, 180, 179), (139, 138, 181, 180), (138, 137, 182, 181), (137, 136, 183, 182), (136, 135, 184, 183), (135, 134, 185, 184), (134, 133, 186, 185), (133, 132, 187, 186), (132, 131, 188, 187), (131, 130, 189, 188), (130, 129, 190, 189), (129, 128, 191, 190), (159, 128, 191, 160), (160, 191, 192, 223), (190, 191, 192, 193), (189, 190, 193, 194), (188, 189, 194, 195), (187, 188, 195, 196), (186, 187, 196, 197), (185, 186, 197, 198), (184, 185, 198, 199), (183, 184, 199, 200), (182, 183, 200, 201), (181, 182, 201, 202), (180, 181, 202, 203), (179, 180, 203, 204), (178, 179, 204, 205), (177, 178, 205, 206), (176, 177, 206, 207), (175, 176, 207, 208), (174, 175, 208, 209), (173, 174, 209, 210), (172, 173, 210, 211), (171, 172, 211, 212), (170, 171, 212, 213), (169, 170, 213, 214), (168, 169, 214, 215), (167, 168, 215, 216), (166, 167, 216, 217), (165, 166, 217, 218), (164, 165, 218, 219), (163, 164, 219, 220), (162, 163, 220, 221), (161, 162, 221, 222), (160, 161, 222, 223), (223, 222, 481, 480), (222, 221, 482, 481), (221, 220, 483, 482), (220, 219, 484, 483), (219, 218, 485, 484), (218, 217, 486, 485), (217, 216, 487, 486), (216, 215, 488, 487), (215, 214, 489, 488), (214, 213, 490, 489), (213, 212, 491, 490), (212, 211, 492, 491), (211, 210, 493, 492), (210, 209, 494, 493), (209, 208, 495, 494), (208, 207, 496, 495), (207, 206, 497, 496), (206, 205, 498, 497), (205, 204, 499, 498), (204, 203, 500, 499), (203, 202, 501, 500), (202, 201, 502, 501), (201, 200, 503, 502), (200, 199, 504, 503), (199, 198, 505, 504), (198, 197, 506, 505), (197, 196, 507, 506), (196, 195, 508, 507), (195, 194, 509, 508), (194, 193, 510, 509), (193, 192, 511, 510), (223, 192, 511, 480), (62, 63, 224, 225), (61, 62, 225, 226), (60, 61, 226, 227), (59, 60, 227, 228), (58, 59, 228, 229), (57, 58, 229, 230), (56, 57, 230, 231), (55, 56, 231, 232), (54, 55, 232, 233), (53, 54, 233, 234), (52, 53, 234, 235), (51, 52, 235, 236), (50, 51, 236, 237), (49, 50, 237, 238), (48, 49, 238, 239), (47, 48, 239, 240), (46, 47, 240, 241), (45, 46, 241, 242), (44, 45, 242, 243), (43, 44, 243, 244), (42, 43, 244, 245), (41, 42, 245, 246), (40, 41, 246, 247), (39, 40, 247, 248), (38, 39, 248, 249), (37, 38, 249, 250), (36, 37, 250, 251), (35, 36, 251, 252), (34, 35, 252, 253), (33, 34, 253, 254), (32, 33, 254, 255), (32, 63, 224, 255), (255, 224, 287, 256), (255, 254, 257, 256), (254, 253, 258, 257), (253, 252, 259, 258), (252, 251, 260, 259), (251, 250, 261, 260), (250, 249, 262, 261), (249, 248, 263, 262), (248, 247, 264, 263), (247, 246, 265, 264), (246, 245, 266, 265), (245, 244, 267, 266), (244, 243, 268, 267), (243, 242, 269, 268), (242, 241, 270, 269), (241, 240, 271, 270), (240, 239, 272, 271), (239, 238, 273, 272), (238, 237, 274, 273), (237, 236, 275, 274), (236, 235, 276, 275), (235, 234, 277, 276), (234, 233, 278, 277), (233, 232, 279, 278), (232, 231, 280, 279), (231, 230, 281, 280), (230, 229, 282, 281), (229, 228, 283, 282), (228, 227, 284, 283), (227, 226, 285, 284), (226, 225, 286, 285), (225, 224, 287, 286), (286, 287, 288, 289), (285, 286, 289, 290), (284, 285, 290, 291), (283, 284, 291, 292), (282, 283, 292, 293), (281, 282, 293, 294), (280, 281, 294, 295), (279, 280, 295, 296), (278, 279, 296, 297), (277, 278, 297, 298), (276, 277, 298, 299), (275, 276, 299, 300), (274, 275, 300, 301), (273, 274, 301, 302), (272, 273, 302, 303), (271, 272, 303, 304), (270, 271, 304, 305), (269, 270, 305, 306), (268, 269, 306, 307), (267, 268, 307, 308), (266, 267, 308, 309), (265, 266, 309, 310), (264, 265, 310, 311), (263, 264, 311, 312), (262, 263, 312, 313), (261, 262, 313, 314), (260, 261, 314, 315), (259, 260, 315, 316), (258, 259, 316, 317), (257, 258, 317, 318), (256, 257, 318, 319), (256, 287, 288, 319), (319, 288, 351, 320), (319, 318, 321, 320), (318, 317, 322, 321), (317, 316, 323, 322), (316, 315, 324, 323), (315, 314, 325, 324), (314, 313, 326, 325), (313, 312, 327, 326), (312, 311, 328, 327), (311, 310, 329, 328), (310, 309, 330, 329), (309, 308, 331, 330), (308, 307, 332, 331), (307, 306, 333, 332), (306, 305, 334, 333), (305, 304, 335, 334), (304, 303, 336, 335), (303, 302, 337, 336), (302, 301, 338, 337), (301, 300, 339, 338), (300, 299, 340, 339), (299, 298, 341, 340), (298, 297, 342, 341), (297, 296, 343, 342), (296, 295, 344, 343), (295, 294, 345, 344), (294, 293, 346, 345), (293, 292, 347, 346), (292, 291, 348, 347), (291, 290, 349, 348), (290, 289, 350, 349), (289, 288, 351, 350), (350, 351, 352, 353), (349, 350, 353, 354), (348, 349, 354, 355), (347, 348, 355, 356), (346, 347, 356, 357), (345, 346, 357, 358), (344, 345, 358, 359), (343, 344, 359, 360), (342, 343, 360, 361), (341, 342, 361, 362), (340, 341, 362, 363), (339, 340, 363, 364), (338, 339, 364, 365), (337, 338, 365, 366), (336, 337, 366, 367), (335, 336, 367, 368), (334, 335, 368, 369), (333, 334, 369, 370), (332, 333, 370, 371), (331, 332, 371, 372), (330, 331, 372, 373), (329, 330, 373, 374), (328, 329, 374, 375), (327, 328, 375, 376), (326, 327, 376, 377), (325, 326, 377, 378), (324, 325, 378, 379), (323, 324, 379, 380), (322, 323, 380, 381), (321, 322, 381, 382), (320, 321, 382, 383), (320, 351, 352, 383), (383, 352, 415, 384), (383, 382, 385, 384), (382, 381, 386, 385), (381, 380, 387, 386), (380, 379, 388, 387), (379, 378, 389, 388), (378, 377, 390, 389), (377, 376, 391, 390), (376, 375, 392, 391), (375, 374, 393, 392), (374, 373, 394, 393), (373, 372, 395, 394), (372, 371, 396, 395), (371, 370, 397, 396), (370, 369, 398, 397), (369, 368, 399, 398), (368, 367, 400, 399), (367, 366, 401, 400), (366, 365, 402, 401), (365, 364, 403, 402), (364, 363, 404, 403), (363, 362, 405, 404), (362, 361, 406, 405), (361, 360, 407, 406), (360, 359, 408, 407), (359, 358, 409, 408), (358, 357, 410, 409), (357, 356, 411, 410), (356, 355, 412, 411), (355, 354, 413, 412), (354, 353, 414, 413), (353, 352, 415, 414), (414, 415, 416, 417), (413, 414, 417, 418), (412, 413, 418, 419), (411, 412, 419, 420), (410, 411, 420, 421), (409, 410, 421, 422), (408, 409, 422, 423), (407, 408, 423, 424), (406, 407, 424, 425), (405, 406, 425, 426), (404, 405, 426, 427), (403, 404, 427, 428), (402, 403, 428, 429), (401, 402, 429, 430), (400, 401, 430, 431), (399, 400, 431, 432), (398, 399, 432, 433), (397, 398, 433, 434), (396, 397, 434, 435), (395, 396, 435, 436), (394, 395, 436, 437), (393, 394, 437, 438), (392, 393, 438, 439), (391, 392, 439, 440), (390, 391, 440, 441), (389, 390, 441, 442), (388, 389, 442, 443), (387, 388, 443, 444), (386, 387, 444, 445), (385, 386, 445, 446), (384, 385, 446, 447), (384, 415, 416, 447), (447, 416, 479, 448), (447, 446, 449, 448), (446, 445, 450, 449), (445, 444, 451, 450), (444, 443, 452, 451), (443, 442, 453, 452), (442, 441, 454, 453), (441, 440, 455, 454), (440, 439, 456, 455), (439, 438, 457, 456), (438, 437, 458, 457), (437, 436, 459, 458), (436, 435, 460, 459), (435, 434, 461, 460), (434, 433, 462, 461), (433, 432, 463, 462), (432, 431, 464, 463), (431, 430, 465, 464), (430, 429, 466, 465), (429, 428, 467, 466), (428, 427, 468, 467), (427, 426, 469, 468), (426, 425, 470, 469), (425, 424, 471, 470), (424, 423, 472, 471), (423, 422, 473, 472), (422, 421, 474, 473), (421, 420, 475, 474), (420, 419, 476, 475), (419, 418, 477, 476), (418, 417, 478, 477), (417, 416, 479, 478), (478, 479, 480, 481), (477, 478, 481, 482), (476, 477, 482, 483), (475, 476, 483, 484), (474, 475, 484, 485), (473, 474, 485, 486), (472, 473, 486, 487), (471, 472, 487, 488), (470, 471, 488, 489), (469, 470, 489, 490), (468, 469, 490, 491), (467, 468, 491, 492), (466, 467, 492, 493), (465, 466, 493, 494), (464, 465, 494, 495), (463, 464, 495, 496), (462, 463, 496, 497), (461, 462, 497, 498), (460, 461, 498, 499), (459, 460, 499, 500), (458, 459, 500, 501), (457, 458, 501, 502), (456, 457, 502, 503), (455, 456, 503, 504), (454, 455, 504, 505), (453, 454, 505, 506), (452, 453, 506, 507), (451, 452, 507, 508), (450, 451, 508, 509), (449, 450, 509, 510), (448, 449, 510, 511), (448, 479, 480, 511), (513, 517, 518, 514), (516, 512, 515, 519), (516, 519, 520, 523), (518, 517, 522, 521), (521, 522, 525, 526), (523, 520, 527, 524), (524, 527, 528, 531), (526, 525, 530, 529), (512, 536, 541, 515), (536, 537, 540, 541), (537, 538, 539, 540), (538, 513, 514, 539), (536, 512, 516, 542), (542, 543, 537, 536), (543, 544, 538, 537), (544, 517, 513, 538), (518, 545, 539, 514), (545, 546, 540, 539), (546, 547, 541, 540), (547, 519, 515, 541), (519, 547, 548, 520), (547, 546, 549, 548), (546, 545, 550, 549), (545, 518, 521, 550), (517, 544, 551, 522), (544, 543, 552, 551), (543, 542, 553, 552), (542, 516, 523, 553), (522, 551, 556, 525), (551, 552, 555, 556), (552, 553, 554, 555), (553, 523, 524, 554), (520, 548, 559, 527), (548, 549, 558, 559), (549, 550, 557, 558), (550, 521, 526, 557), (527, 559, 560, 528), (559, 558, 561, 560), (558, 557, 562, 561), (557, 526, 529, 562), (525, 556, 563, 530), (556, 555, 564, 563), (555, 554, 565, 564), (554, 524, 531, 565), (530, 563, 568, 533), (563, 564, 567, 568), (564, 565, 566, 567), (565, 531, 532, 566), (528, 560, 571, 535), (560, 561, 570, 571), (561, 562, 569, 570), (562, 529, 534, 569), (535, 571, 566, 532), (571, 570, 567, 566), (570, 569, 568, 567), (569, 534, 533, 568), (528, 535, 572, 579), (534, 529, 578, 573), (530, 533, 574, 577), (532, 531, 576, 575), (529, 530, 577, 578), (531, 528, 579, 576), (578, 577, 574, 573), (576, 579, 572, 575), (574, 533, 586, 581), (573, 574, 581, 582), (534, 573, 582, 585), (572, 535, 584, 583), (575, 572, 583, 580), (532, 575, 580, 587), (535, 532, 587, 584), (533, 534, 585, 586), (584, 587, 580, 583), (586, 585, 582, 581), (589, 590, 593, 594), (591, 588, 595, 592), (642, 641, 590, 589), (640, 643, 588, 591), (643, 600, 595, 588), (600, 603, 592, 595), (603, 640, 591, 592), (641, 602, 593, 590), (602, 601, 594, 593), (601, 642, 589, 594), (599, 596, 603, 600), (597, 598, 601, 602), (644, 647, 596, 599), (646, 645, 598, 597), (643, 644, 599, 600), (645, 642, 601, 598), (641, 646, 597, 602), (647, 640, 603, 596), (606, 641, 642, 607), (605, 606, 607, 608), (604, 605, 608, 609), (640, 604, 609, 643), (613, 646, 641, 606), (614, 613, 606, 605), (615, 614, 605, 604), (647, 615, 604, 640), (610, 644, 643, 609), (611, 610, 609, 608), (612, 611, 608, 607), (645, 612, 607, 642), (621, 651, 644, 610), (620, 621, 610, 611), (619, 620, 611, 612), (650, 619, 612, 645), (618, 649, 646, 613), (617, 618, 613, 614), (616, 617, 614, 615), (648, 616, 615, 647), (625, 654, 649, 618), (626, 625, 618, 617), (627, 626, 617, 616), (655, 627, 616, 648), (622, 652, 651, 621), (623, 622, 621, 620), (624, 623, 620, 619), (653, 624, 619, 650), (633, 659, 652, 622), (632, 633, 622, 623), (631, 632, 623, 624), (658, 631, 624, 653), (630, 657, 654, 625), (629, 630, 625, 626), (628, 629, 626, 627), (656, 628, 627, 655), (628, 656, 660, 634), (629, 628, 634, 635), (630, 629, 635, 636), (657, 630, 636, 661), (631, 658, 662, 637), (632, 631, 637, 638), (633, 632, 638, 639), (639, 663, 659, 633), (637, 662, 661, 636), (638, 637, 636, 635), (639, 638, 635, 634), (663, 639, 634, 660), (649, 650, 645, 646), (651, 648, 647, 644), (652, 655, 648, 651), (654, 653, 650, 649), (657, 658, 653, 654), (659, 656, 655, 652), (659, 663, 660, 656), (662, 658, 657, 661), (675, 676, 679, 680), (676, 677, 678, 679), (672, 673, 682, 683), (673, 674, 681, 682), (683, 682, 679, 678), (682, 681, 680, 679), (664, 671, 684, 691), (670, 665, 690, 685), (666, 669, 686, 689), (668, 667, 688, 687), (665, 666, 689, 690), (667, 664, 691, 688), (690, 689, 686, 685), (688, 691, 684, 687), (686, 669, 698, 693), (685, 686, 693, 694), (670, 685, 694, 697), (684, 671, 696, 695), (687, 684, 695, 692), (668, 687, 692, 699), (671, 668, 699, 696), (669, 670, 697, 698), (696, 699, 692, 695), (698, 697, 694, 693), (673, 676, 675, 674), (672, 677, 676, 673), (677, 701, 702, 678), (701, 667, 668, 702), (664, 700, 703, 671), (700, 672, 683, 703), (671, 703, 702, 668), (703, 683, 678, 702), (667, 701, 700, 664), (701, 677, 672, 700), (666, 705, 706, 669), (705, 675, 680, 706), (674, 704, 707, 681), (704, 665, 670, 707), (681, 707, 706, 680), (707, 670, 669, 706), (665, 704, 705, 666), (704, 674, 675, 705), (711, 741, 740, 710), (750, 711, 710, 749), (708, 745, 746, 709), (734, 708, 709, 735), (711, 750, 745, 708), (741, 711, 708, 734), (710, 740, 735, 709), (749, 710, 709, 746), (714, 738, 743, 715), (748, 714, 715, 751), (712, 732, 737, 713), (744, 712, 713, 747), (715, 743, 732, 712), (751, 715, 712, 744), (714, 748, 747, 713), (738, 714, 713, 737), (743, 738, 739, 742), (742, 739, 740, 741), (717, 718, 721, 722), (719, 716, 723, 720), (746, 745, 718, 717), (744, 747, 716, 719), (747, 728, 723, 716), (728, 731, 720, 723), (731, 744, 719, 720), (745, 730, 721, 718), (730, 729, 722, 721), (729, 746, 717, 722), (727, 724, 731, 728), (725, 726, 729, 730), (748, 751, 724, 727), (750, 749, 726, 725), (747, 748, 727, 728), (749, 746, 729, 726), (745, 750, 725, 730), (751, 744, 731, 724), (733, 734, 735, 736), (732, 733, 736, 737), (742, 741, 734, 733), (743, 742, 733, 732), (739, 738, 737, 736), (740, 739, 736, 735)])
me_circle.polygons.foreach_set('use_smooth', [True] * 744)
me_circle.use_remesh_preserve_volume = False
me_circle.use_remesh_preserve_attributes = False
me_circle.use_mirror_vertex_groups = False
me_circle.update()
me_cube_013 = bpy.data.meshes.new('Cube.013')
me_cube_013.from_pydata([(0.3768, -1.187, -0.1439), (0.3762, -1.192, -0.09191), (0.3757, -1.206, -0.04188), (0.3752, -1.228, 0.004219), (0.3748, -1.259, 0.04463), (0.3745, -1.296, 0.07779), (0.3742, -1.339, 0.1024), (0.374, -1.385, 0.1176), (0.374, -1.433, 0.1227), (0.374, -1.481, 0.1176), (0.3742, -1.527, 0.1024), (0.3745, -1.57, 0.07779), (0.3748, -1.607, 0.04463), (0.3752, -1.638, 0.004219), (0.3757, -1.66, -0.04188), (0.3762, -1.674, -0.09191), (0.3768, -1.679, -0.1439), (0.3773, -1.674, -0.196), (0.3778, -1.66, -0.246), (0.3783, -1.638, -0.2921), (0.3787, -1.607, -0.3325), (0.3791, -1.57, -0.3657), (0.3793, -1.527, -0.3903), (0.3795, -1.481, -0.4055), (0.3795, -1.433, -0.4106), (0.3795, -1.385, -0.4055), (0.3793, -1.339, -0.3903), (0.3791, -1.296, -0.3657), (0.3787, -1.259, -0.3325), (0.3783, -1.228, -0.2921), (0.3778, -1.206, -0.246), (0.3773, -1.192, -0.196), (-0.4426, -1.187, -0.1531), (-0.4431, -1.192, -0.1051), (-0.4436, -1.206, -0.05894), (-0.4441, -1.228, -0.01637), (-0.4445, -1.259, 0.02093), (-0.4449, -1.296, 0.05155), (-0.4451, -1.339, 0.0743), (-0.4453, -1.385, 0.0883), (-0.4453, -1.433, 0.09304), (-0.4453, -1.481, 0.0883), (-0.4451, -1.527, 0.0743), (-0.4449, -1.57, 0.05155), (-0.4445, -1.607, 0.02093), (-0.4441, -1.638, -0.01638), (-0.4436, -1.66, -0.05894), (-0.4431, -1.674, -0.1051), (-0.4426, -1.679, -0.1531), (-0.442, -1.674, -0.2012), (-0.4415, -1.66, -0.2474), (-0.441, -1.638, -0.2899), (-0.4406, -1.607, -0.3272), (-0.4403, -1.57, -0.3578), (-0.44, -1.527, -0.3806), (-0.4399, -1.481, -0.3946), (-0.4398, -1.433, -0.3993), (-0.4399, -1.385, -0.3946), (-0.44, -1.339, -0.3806), (-0.4403, -1.296, -0.3578), (-0.4406, -1.259, -0.3272), (-0.441, -1.228, -0.2899), (-0.4415, -1.206, -0.2474), (-0.442, -1.192, -0.2012), (-0.4426, -1.433, -0.1531), (0.5816, -1.292, -0.1418), (0.5822, -1.295, -0.1747), (0.5827, -1.303, -0.2063), (0.5832, -1.316, -0.2354), (0.5836, -1.333, -0.261), (0.5839, -1.355, -0.2819), (0.5842, -1.379, -0.2975), (0.5843, -1.406, -0.3071), (0.5844, -1.433, -0.3103), (0.5843, -1.46, -0.3071), (0.5842, -1.487, -0.2975), (0.5839, -1.511, -0.2819), (0.5836, -1.532, -0.261), (0.5832, -1.55, -0.2354), (0.5827, -1.563, -0.2063), (0.5822, -1.571, -0.1747), (0.5816, -1.574, -0.1418), (0.5811, -1.571, -0.1089), (0.5806, -1.563, -0.07731), (0.5801, -1.55, -0.04817), (0.5797, -1.532, -0.02263), (0.5793, -1.511, -0.001667), (0.5791, -1.487, 0.01391), (0.5789, -1.46, 0.0235), (0.5789, -1.433, 0.02674), (0.5789, -1.406, 0.0235), (0.5791, -1.379, 0.01391), (0.5793, -1.355, -0.001667), (0.5797, -1.333, -0.02263), (0.5801, -1.316, -0.04817), (0.5806, -1.303, -0.07731), (0.5811, -1.295, -0.1089), (0.783, -1.295, -0.1056), (0.7835, -1.292, -0.1385), (0.7825, -1.303, -0.07399), (0.782, -1.316, -0.04485), (0.7816, -1.333, -0.01931), (0.7812, -1.355, 0.00165), (0.781, -1.379, 0.01722), (0.7808, -1.406, 0.02682), (0.7808, -1.433, 0.03005), (0.7808, -1.46, 0.02682), (0.781, -1.487, 0.01722), (0.7812, -1.511, 0.00165), (0.7816, -1.532, -0.01931), (0.782, -1.55, -0.04485), (0.7825, -1.563, -0.07399), (0.783, -1.571, -0.1056), (0.7835, -1.574, -0.1385), (0.7841, -1.571, -0.1714), (0.7846, -1.563, -0.203), (0.7851, -1.55, -0.2321), (0.7855, -1.532, -0.2577), (0.7858, -1.511, -0.2786), (0.7861, -1.487, -0.2942), (0.7863, -1.46, -0.3038), (0.7863, -1.433, -0.307), (0.7863, -1.406, -0.3038), (0.7861, -1.379, -0.2942), (0.7858, -1.355, -0.2786), (0.7855, -1.333, -0.2577), (0.7851, -1.316, -0.2321), (0.7846, -1.303, -0.203), (0.7841, -1.295, -0.1714), (0.7835, -1.433, -0.1385), (1.059, 2.932, -0.8668), (0.9281, 2.931, -0.721), (0.8281, 2.929, -0.5524), (0.763, 2.927, -0.3675), (0.7351, 2.925, -0.1734), (0.7456, 2.924, 0.02232), (0.7942, 2.922, 0.2122), (0.8788, 2.921, 0.3891), (0.9963, 2.92, 0.546), (1.061, -2.92, -0.8729), (0.9296, -2.922, -0.727), (0.8296, -2.923, -0.5584), (0.7644, -2.925, -0.3735), (0.7366, -2.927, -0.1795), (0.7471, -2.929, 0.0163), (0.7956, -2.93, 0.2062), (0.8803, -2.932, 0.383), (0.9978, -2.933, 0.54)], [], [(64, 33, 32), (64, 34, 33), (64, 35, 34), (64, 36, 35), (64, 37, 36), (64, 38, 37), (64, 39, 38), (64, 40, 39), (64, 41, 40), (64, 42, 41), (64, 43, 42), (64, 44, 43), (64, 45, 44), (64, 46, 45), (64, 47, 46), (64, 48, 47), (64, 49, 48), (64, 50, 49), (64, 51, 50), (64, 52, 51), (64, 53, 52), (64, 54, 53), (64, 55, 54), (64, 56, 55), (64, 57, 56), (64, 58, 57), (64, 59, 58), (64, 60, 59), (64, 61, 60), (64, 62, 61), (64, 63, 62), (64, 32, 63), (0, 32, 33, 1), (1, 33, 34, 2), (2, 34, 35, 3), (3, 35, 36, 4), (4, 36, 37, 5), (5, 37, 38, 6), (6, 38, 39, 7), (7, 39, 40, 8), (8, 40, 41, 9), (9, 41, 42, 10), (10, 42, 43, 11), (11, 43, 44, 12), (12, 44, 45, 13), (13, 45, 46, 14), (14, 46, 47, 15), (15, 47, 48, 16), (16, 48, 49, 17), (17, 49, 50, 18), (18, 50, 51, 19), (19, 51, 52, 20), (20, 52, 53, 21), (21, 53, 54, 22), (22, 54, 55, 23), (23, 55, 56, 24), (24, 56, 57, 25), (25, 57, 58, 26), (26, 58, 59, 27), (27, 59, 60, 28), (28, 60, 61, 29), (29, 61, 62, 30), (30, 62, 63, 31), (32, 0, 31, 63), (31, 0, 65, 66), (30, 31, 66, 67), (29, 30, 67, 68), (28, 29, 68, 69), (27, 28, 69, 70), (26, 27, 70, 71), (25, 26, 71, 72), (24, 25, 72, 73), (23, 24, 73, 74), (22, 23, 74, 75), (21, 22, 75, 76), (20, 21, 76, 77), (19, 20, 77, 78), (18, 19, 78, 79), (17, 18, 79, 80), (16, 17, 80, 81), (15, 16, 81, 82), (14, 15, 82, 83), (13, 14, 83, 84), (12, 13, 84, 85), (11, 12, 85, 86), (10, 11, 86, 87), (9, 10, 87, 88), (8, 9, 88, 89), (7, 8, 89, 90), (6, 7, 90, 91), (5, 6, 91, 92), (4, 5, 92, 93), (3, 4, 93, 94), (2, 3, 94, 95), (1, 2, 95, 96), (0, 1, 96, 65), (65, 96, 97, 98), (96, 95, 99, 97), (95, 94, 100, 99), (94, 93, 101, 100), (93, 92, 102, 101), (92, 91, 103, 102), (91, 90, 104, 103), (90, 89, 105, 104), (89, 88, 106, 105), (88, 87, 107, 106), (87, 86, 108, 107), (86, 85, 109, 108), (85, 84, 110, 109), (84, 83, 111, 110), (83, 82, 112, 111), (82, 81, 113, 112), (81, 80, 114, 113), (80, 79, 115, 114), (79, 78, 116, 115), (78, 77, 117, 116), (77, 76, 118, 117), (76, 75, 119, 118), (75, 74, 120, 119), (74, 73, 121, 120), (73, 72, 122, 121), (72, 71, 123, 122), (71, 70, 124, 123), (70, 69, 125, 124), (69, 68, 126, 125), (68, 67, 127, 126), (67, 66, 128, 127), (66, 65, 98, 128), (129, 98, 97), (129, 97, 99), (129, 99, 100), (129, 100, 101), (129, 101, 102), (129, 102, 103), (129, 103, 104), (129, 104, 105), (129, 105, 106), (129, 106, 107), (129, 107, 108), (129, 108, 109), (129, 109, 110), (129, 110, 111), (129, 111, 112), (129, 112, 113), (129, 113, 114), (129, 114, 115), (129, 115, 116), (129, 116, 117), (129, 117, 118), (129, 118, 119), (129, 119, 120), (129, 120, 121), (129, 121, 122), (129, 122, 123), (129, 123, 124), (129, 124, 125), (129, 125, 126), (129, 126, 127), (129, 127, 128), (128, 98, 129), (130, 139, 140, 131), (131, 140, 141, 132), (132, 141, 142, 133), (133, 142, 143, 134), (134, 143, 144, 135), (135, 144, 145, 136), (136, 145, 146, 137), (137, 146, 147, 138)])
me_cube_013.polygons.foreach_set('use_smooth', [True] * 168)
me_cube_013.use_remesh_preserve_volume = False
me_cube_013.use_remesh_preserve_attributes = False
me_cube_013.use_mirror_vertex_groups = False
me_cube_013.update()
me_cube_015 = bpy.data.meshes.new('Cube.015')
me_cube_015.from_pydata([(0.1356, 0.1583, -0.2763), (0.1356, -0.1583, -0.2763), (-0.1265, -0.1583, -0.2763), (-0.1265, 0.1583, -0.2763), (0.2445, 0.1583, 0.01757), (0.2445, -0.1583, 0.01757), (-0.1628, -0.1583, 0.01757), (-0.1628, 0.1583, 0.01757), (-0.09927, 0.1583, -0.476), (-0.09927, -0.1583, -0.476), (0.1083, -0.1583, -0.476), (0.1083, 0.1583, -0.476), (0.1674, 0.1583, -0.6848), (0.1674, -0.1583, -0.6848), (0.04598, -0.1583, -0.7392), (0.04598, 0.1583, -0.7392), (-0.05615, -0.1583, -0.6076), (0.1378, -0.1583, -0.5804), (0.1378, 0.1583, -0.5804), (-0.05615, 0.1583, -0.6076), (0.1381, 0.1583, -0.8612), (0.1381, -0.1583, -0.8612), (0.2481, -0.1583, -0.7862), (0.2481, 0.1583, -0.7862), (0.3591, 0.1583, -0.8896), (0.3591, -0.1583, -0.8896), (0.2701, -0.1583, -0.9646), (0.2701, 0.1583, -0.9646)], [], [(4, 7, 6, 5), (0, 4, 5, 1), (1, 5, 6, 2), (2, 6, 7, 3), (4, 0, 3, 7), (2, 3, 8, 9), (3, 0, 11, 8), (0, 1, 10, 11), (1, 2, 9, 10), (9, 16, 17, 10), (16, 14, 13, 17), (10, 17, 18, 11), (17, 13, 12, 18), (11, 18, 19, 8), (18, 12, 15, 19), (8, 19, 16, 9), (19, 15, 14, 16), (14, 15, 20, 21), (15, 12, 23, 20), (12, 13, 22, 23), (13, 14, 21, 22), (22, 21, 26, 25), (23, 22, 25, 24), (20, 23, 24, 27), (21, 20, 27, 26), (24, 25, 26, 27)])
me_cube_015.polygons.foreach_set('use_smooth', [True] * 26)
me_cube_015.use_remesh_preserve_volume = False
me_cube_015.use_remesh_preserve_attributes = False
me_cube_015.use_mirror_vertex_groups = False
me_cube_015.update()
me_cube_016 = bpy.data.meshes.new('Cube.016')
me_cube_016.from_pydata([(2.248, 0.3027, -1.231), (2.248, -0.3027, -1.231), (-1.739, -0.3027, -1.855), (-1.739, 0.3027, -1.855), (2.248, 0.3027, 1.855), (2.248, -0.3027, 1.855), (-1.739, -0.3027, 1.855), (-1.739, 0.3027, 1.855), (-1.443, -0.3027, -1.809), (-1.443, 0.3027, -1.809), (-1.443, -0.3027, 1.855), (-1.443, 0.3027, 1.855), (-1.306, -0.3027, -1.787), (-1.306, 0.3027, -1.787), (-1.306, -0.3027, 1.855), (-1.306, 0.3027, 1.855), (-1.37, -0.257, -1.797), (-1.37, 0.257, -1.797), (-1.37, -0.257, 1.855), (-1.37, 0.257, 1.855), (0.05338, -0.3027, -1.574), (0.05338, 0.3027, -1.574), (0.05338, -0.3027, 1.855), (0.05338, 0.3027, 1.855), (-0.3133, -0.3027, -1.632), (-0.3133, 0.3027, -1.632), (-0.3133, -0.3027, 1.855), (-0.3133, 0.3027, 1.855), (-0.2681, -0.273, -1.625), (-0.2681, 0.273, -1.625), (-0.2681, -0.273, 1.855), (-0.2681, 0.273, 1.855), (-0.03398, -0.273, -1.588), (-0.03398, 0.273, -1.588), (-0.03398, -0.273, 1.855), (-0.03398, 0.273, 1.855), (1.292, -0.3027, -1.381), (1.292, 0.3027, -1.381), (1.292, -0.3027, 1.855), (1.292, 0.3027, 1.855), (0.7902, -0.2365, -1.459), (0.7902, 0.2365, -1.459), (0.7902, -0.2365, 1.855), (0.7902, 0.2365, 1.855), (0.2658, -0.3027, -1.541), (0.2658, 0.3027, -1.541), (0.2658, -0.3027, 1.855), (0.2658, 0.3027, 1.855)], [], [(0, 4, 5, 1), (2, 6, 7, 3), (8, 2, 3, 9), (11, 7, 6, 10), (10, 6, 2, 8), (9, 3, 7, 11), (12, 16, 17, 13), (16, 8, 9, 17), (15, 19, 18, 14), (19, 11, 10, 18), (14, 18, 16, 12), (18, 10, 8, 16), (13, 17, 19, 15), (17, 9, 11, 19), (13, 25, 24, 12), (27, 15, 14, 26), (26, 14, 12, 24), (25, 13, 15, 27), (25, 29, 28, 24), (31, 27, 26, 30), (30, 26, 24, 28), (29, 25, 27, 31), (29, 33, 32, 28), (33, 21, 20, 32), (23, 35, 34, 22), (35, 31, 30, 34), (22, 34, 32, 20), (34, 30, 28, 32), (21, 33, 35, 23), (33, 29, 31, 35), (37, 0, 1, 36), (4, 39, 38, 5), (5, 38, 36, 1), (0, 37, 39, 4), (41, 37, 36, 40), (39, 43, 42, 38), (38, 42, 40, 36), (37, 41, 43, 39), (21, 45, 44, 20), (45, 41, 40, 44), (43, 47, 46, 42), (47, 23, 22, 46), (42, 46, 44, 40), (46, 22, 20, 44), (41, 45, 47, 43), (45, 21, 23, 47)])
me_cube_016.use_remesh_preserve_volume = False
me_cube_016.use_remesh_preserve_attributes = False
me_cube_016.use_mirror_vertex_groups = False
me_cube_016.update()

# ---- objects
ob_cube = bpy.data.objects.new('Cube', me_cube)
ob_camera = bpy.data.objects.new('Camera', cam_camera)
ob_cube_001 = bpy.data.objects.new('Cube.001', me_cube_002)
ob_cylinder = bpy.data.objects.new('Cylinder', me_cylinder)
ob_circle = bpy.data.objects.new('Circle', me_circle)
ob_cube_002 = bpy.data.objects.new('Cube.002', me_cube_013)
ob_cube_009 = bpy.data.objects.new('Cube.009', me_cube_015)
ob_cube_003 = bpy.data.objects.new('Cube.003', me_cube_016)

# ---- transforms, parenting, visibility, modifiers, constraints
ob_cube.location = (0.0, 0.0, 0.0)
ob_cube.lock_rotations_4d = False
ob_cube.empty_display_type = 'ARROWS'
ob_cube.lineart.crease_threshold = 0.0
ob_camera.location = (-6.565, 7.727, 9.025)
ob_camera.rotation_euler = (0.8095, -0.03476, 3.9)
ob_camera.lock_rotations_4d = False
ob_camera.empty_display_type = 'ARROWS'
ob_camera.color = (0.0, 0.0, 0.0, 0.0)
ob_camera.display_type = 'WIRE'
ob_camera.lineart.crease_threshold = 0.0
ob_cube_001.location = (0.0, 3.017, 0.0)
ob_cube_001.rotation_euler = (-0.0, 1.571, 0.0)
ob_cube_001.scale = (0.2377, 0.2377, 0.2377)
ob_cube_001.lock_rotations_4d = False
ob_cube_001.empty_display_type = 'ARROWS'
ob_cube_001.lineart.crease_threshold = 0.0
_m = ob_cube_001.modifiers.new('Subsurf', 'SUBSURF')
_m.uv_smooth = 'PRESERVE_CORNERS'
_m.quality = 2
_m.show_only_control_edges = False
ob_cylinder.parent = ob_cube_001
ob_cylinder.matrix_parent_inverse = Matrix(((4.207, 0.0, 0.0, -0.0), (0.0, 4.207, 0.0, -12.69), (0.0, 0.0, 4.207, -0.0), (0.0, 0.0, 0.0, 1.0)))
ob_cylinder.location = (0.0, -0.7952, 0.5539)
ob_cylinder.rotation_euler = (1.571, -0.0, 0.0)
ob_cylinder.scale = (0.08535, 0.08535, 2.784)
ob_cylinder.lineart.crease_threshold = 0.0
ob_circle.parent = ob_cube_001
ob_circle.matrix_parent_inverse = Matrix(((4.207, 0.0, 0.0, -0.0), (0.0, 4.207, 0.0, -12.69), (0.0, 0.0, 4.207, -0.0), (0.0, 0.0, 0.0, 1.0)))
ob_circle.location = (0.001557, 2.068, 0.8593)
ob_circle.rotation_euler = (1.571, 1.571, 0.0)
ob_circle.scale = (0.1164, 0.1164, 0.1164)
ob_circle.lineart.crease_threshold = 0.0
_m = ob_circle.modifiers.new('EdgeSplit', 'EDGE_SPLIT')
ob_cube_002.parent = ob_cube_001
ob_cube_002.matrix_parent_inverse = Matrix(((4.207, 0.0, 0.0, -0.0), (0.0, 4.207, 0.0, -12.69), (0.0, 0.0, 4.207, -0.0), (0.0, 0.0, 0.0, 1.0)))
ob_cube_002.location = (-0.3034, 1.435, 0.4792)
ob_cube_002.rotation_euler = (0.0, -0.0, -0.03762)
ob_cube_002.scale = (0.09774, 0.09774, 0.09774)
ob_cube_002.lineart.crease_threshold = 0.0
ob_cube_009.parent = ob_cube_001
ob_cube_009.matrix_parent_inverse = Matrix(((4.207, 0.0, 0.0, -0.0), (0.0, 4.207, 0.0, -12.69), (0.0, 0.0, 4.207, -0.0), (0.0, 0.0, 0.0, 1.0)))
ob_cube_009.location = (-0.008485, 2.121, 0.1329)
ob_cube_009.rotation_euler = (0.0, -0.0, -1.571)
ob_cube_009.scale = (0.1889, 0.1182, 0.1889)
ob_cube_009.lineart.crease_threshold = 0.0
_m = ob_cube_009.modifiers.new('EdgeSplit', 'EDGE_SPLIT')
ob_cube_003.parent = ob_cube_001
ob_cube_003.matrix_parent_inverse = Matrix(((4.207, 0.0, 0.0, -0.0), (0.0, 4.207, 0.0, -12.69), (0.0, 0.0, 4.207, -0.0), (0.0, 0.0, 0.0, 1.0)))
ob_cube_003.location = (-0.005989, 1.411, 0.1439)
ob_cube_003.rotation_euler = (0.0, -0.0, -1.571)
ob_cube_003.scale = (0.1868, 0.2602, 0.1246)
ob_cube_003.lineart.crease_threshold = 0.0

# ---- collection membership
col_collection_1.objects.link(ob_cube)
col_collection_1.objects.link(ob_camera)
col_collection_1.objects.link(ob_cube_001)
col_collection_1.objects.link(ob_cylinder)
col_collection_1.objects.link(ob_circle)
col_collection_1.objects.link(ob_cube_002)
col_collection_1.objects.link(ob_cube_009)
col_collection_1.objects.link(ob_cube_003)

# ---- scene / render settings (as saved in the file)
scene.camera = ob_camera
scene.frame_start = 1; scene.frame_end = 250; scene.frame_set(0)
scene.render.engine = 'BLENDER_EEVEE_NEXT'
scene.render.image_settings.color_mode = 'RGB'
scene.render.image_settings.compression = 90
scene.render.resolution_percentage = 50
scene.render.dither_intensity = 0.0
scene.render.bake_margin = 2
scene.render.bake_bias = 0.0
scene.cycles.use_denoising = False
scene.cycles.samples = 10
scene.cycles.sampling_pattern = 'TABULATED_SOBOL'
scene.cycles.light_sampling_threshold = 0.0
scene.cycles.use_adaptive_sampling = False
scene.cycles.use_light_tree = False
scene.cycles.blur_glossy = 0.0
scene.cycles.volume_bounces = 1
scene.cycles.pixel_filter_type = 'GAUSSIAN'
scene.cycles.sample_clamp_indirect = 0.0
scene.view_settings.view_transform = 'Standard'
bpy.context.view_layer.update()

# ---- added for rendering (the .blend has no usable light): sun
light_auto_sun = bpy.data.lights.new('AutoSun', 'SUN')
light_auto_sun.energy = 3.0
light_auto_sun.angle = 0.0523599
ob_auto_sun = bpy.data.objects.new('AutoSun', light_auto_sun)
scene.collection.objects.link(ob_auto_sun)
ob_auto_sun.rotation_euler = (0.872665, 0.174533, 0.523599)
bpy.context.view_layer.update()
